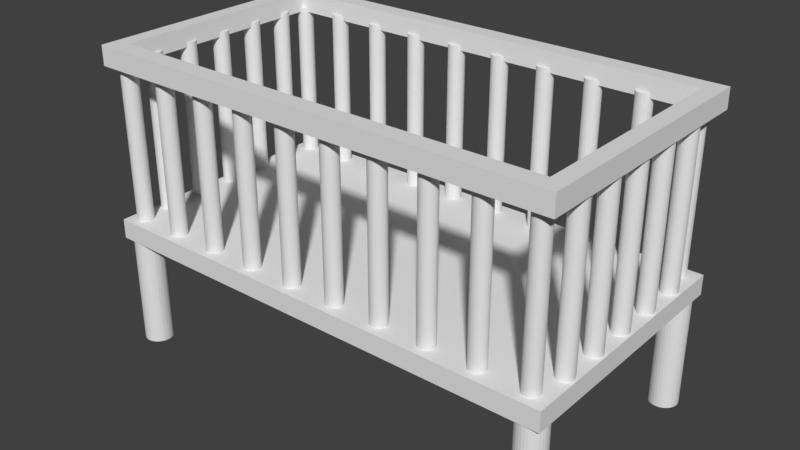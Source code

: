 # Source: Cot.blend  (saved by Blender 2.78.0; exported with 4.5.12 LTS)
import bpy
from mathutils import Matrix  # noqa: F401  (used for matrix-valued properties, if any)

bpy.ops.wm.read_factory_settings(use_empty=True)
scene = bpy.context.scene
scene.name = 'Scene'

# ---- collections
col_collection_1 = bpy.data.collections.new('Collection 1'); scene.collection.children.link(col_collection_1)

# ---- world
world_world = bpy.data.worlds.new('World'); scene.world = world_world
world_world.color = (0.05088, 0.05088, 0.05088)
world_world.use_sun_shadow = False
world_world.sun_shadow_jitter_overblur = 0.0
world_world.cycles.sampling_method = 'MANUAL'

# ---- meshes
me_cylinder_002 = bpy.data.meshes.new('Cylinder.002')
me_cylinder_002.from_pydata([(0.0, 1.0, -1.0), (0.0, 1.0, 1.0), (0.1951, 0.9808, -1.0), (0.1951, 0.9808, 1.0), (0.3827, 0.9239, -1.0), (0.3827, 0.9239, 1.0), (0.5556, 0.8315, -1.0), (0.5556, 0.8315, 1.0), (0.7071, 0.7071, -1.0), (0.7071, 0.7071, 1.0), (0.8315, 0.5556, -1.0), (0.8315, 0.5556, 1.0), (0.9239, 0.3827, -1.0), (0.9239, 0.3827, 1.0), (0.9808, 0.1951, -1.0), (0.9808, 0.1951, 1.0), (1.0, 7.55e-08, -1.0), (1.0, 7.55e-08, 1.0), (0.9808, -0.1951, -1.0), (0.9808, -0.1951, 1.0), (0.9239, -0.3827, -1.0), (0.9239, -0.3827, 1.0), (0.8315, -0.5556, -1.0), (0.8315, -0.5556, 1.0), (0.7071, -0.7071, -1.0), (0.7071, -0.7071, 1.0), (0.5556, -0.8315, -1.0), (0.5556, -0.8315, 1.0), (0.3827, -0.9239, -1.0), (0.3827, -0.9239, 1.0), (0.1951, -0.9808, -1.0), (0.1951, -0.9808, 1.0), (-3.258e-07, -1.0, -1.0), (-3.258e-07, -1.0, 1.0), (-0.1951, -0.9808, -1.0), (-0.1951, -0.9808, 1.0), (-0.3827, -0.9239, -1.0), (-0.3827, -0.9239, 1.0), (-0.5556, -0.8315, -1.0), (-0.5556, -0.8315, 1.0), (-0.7071, -0.7071, -1.0), (-0.7071, -0.7071, 1.0), (-0.8315, -0.5556, -1.0), (-0.8315, -0.5556, 1.0), (-0.9239, -0.3827, -1.0), (-0.9239, -0.3827, 1.0), (-0.9808, -0.1951, -1.0), (-0.9808, -0.1951, 1.0), (-1.0, 9.656e-07, -1.0), (-1.0, 9.656e-07, 1.0), (-0.9808, 0.1951, -1.0), (-0.9808, 0.1951, 1.0), (-0.9239, 0.3827, -1.0), (-0.9239, 0.3827, 1.0), (-0.8315, 0.5556, -1.0), (-0.8315, 0.5556, 1.0), (-0.7071, 0.7071, -1.0), (-0.7071, 0.7071, 1.0), (-0.5556, 0.8315, -1.0), (-0.5556, 0.8315, 1.0), (-0.3827, 0.9239, -1.0), (-0.3827, 0.9239, 1.0), (-0.1951, 0.9808, -1.0), (-0.1951, 0.9808, 1.0), (-55.6, 1.0, -1.0), (-55.6, 1.0, 1.0), (-55.4, 0.9808, -1.0), (-55.4, 0.9808, 1.0), (-55.22, 0.9239, -1.0), (-55.22, 0.9239, 1.0), (-55.04, 0.8315, -1.0), (-55.04, 0.8315, 1.0), (-54.89, 0.7071, -1.0), (-54.89, 0.7071, 1.0), (-54.77, 0.5556, -1.0), (-54.77, 0.5556, 1.0), (-54.68, 0.3827, -1.0), (-54.68, 0.3827, 1.0), (-54.62, 0.1951, -1.0), (-54.62, 0.1951, 1.0), (-54.6, 7.55e-08, -1.0), (-54.6, 7.55e-08, 1.0), (-54.62, -0.1951, -1.0), (-54.62, -0.1951, 1.0), (-54.68, -0.3827, -1.0), (-54.68, -0.3827, 1.0), (-54.77, -0.5556, -1.0), (-54.77, -0.5556, 1.0), (-54.89, -0.7071, -1.0), (-54.89, -0.7071, 1.0), (-55.04, -0.8315, -1.0), (-55.04, -0.8315, 1.0), (-55.22, -0.9239, -1.0), (-55.22, -0.9239, 1.0), (-55.4, -0.9808, -1.0), (-55.4, -0.9808, 1.0), (-55.6, -1.0, -1.0), (-55.6, -1.0, 1.0), (-55.8, -0.9808, -1.0), (-55.8, -0.9808, 1.0), (-55.98, -0.9239, -1.0), (-55.98, -0.9239, 1.0), (-56.16, -0.8315, -1.0), (-56.16, -0.8315, 1.0), (-56.31, -0.7071, -1.0), (-56.31, -0.7071, 1.0), (-56.43, -0.5556, -1.0), (-56.43, -0.5556, 1.0), (-56.52, -0.3827, -1.0), (-56.52, -0.3827, 1.0), (-56.58, -0.1951, -1.0), (-56.58, -0.1951, 1.0), (-56.6, 9.656e-07, -1.0), (-56.6, 9.656e-07, 1.0), (-56.58, 0.1951, -1.0), (-56.58, 0.1951, 1.0), (-56.52, 0.3827, -1.0), (-56.52, 0.3827, 1.0), (-56.43, 0.5556, -1.0), (-56.43, 0.5556, 1.0), (-56.31, 0.7071, -1.0), (-56.31, 0.7071, 1.0), (-56.16, 0.8315, -1.0), (-56.16, 0.8315, 1.0), (-55.98, 0.9239, -1.0), (-55.98, 0.9239, 1.0), (-55.8, 0.9808, -1.0), (-55.8, 0.9808, 1.0), (0.0, 6.0, -1.0), (0.0, 6.0, 1.0), (0.1951, 5.981, -1.0), (0.1951, 5.981, 1.0), (0.3827, 5.924, -1.0), (0.3827, 5.924, 1.0), (0.5556, 5.831, -1.0), (0.5556, 5.831, 1.0), (0.7071, 5.707, -1.0), (0.7071, 5.707, 1.0), (0.8315, 5.556, -1.0), (0.8315, 5.556, 1.0), (0.9239, 5.383, -1.0), (0.9239, 5.383, 1.0), (0.9808, 5.195, -1.0), (0.9808, 5.195, 1.0), (1.0, 5.0, -1.0), (1.0, 5.0, 1.0), (0.9808, 4.805, -1.0), (0.9808, 4.805, 1.0), (0.9239, 4.617, -1.0), (0.9239, 4.617, 1.0), (0.8315, 4.444, -1.0), (0.8315, 4.444, 1.0), (0.7071, 4.293, -1.0), (0.7071, 4.293, 1.0), (0.5556, 4.169, -1.0), (0.5556, 4.169, 1.0), (0.3827, 4.076, -1.0), (0.3827, 4.076, 1.0), (0.1951, 4.019, -1.0), (0.1951, 4.019, 1.0), (-3.258e-07, 4.0, -1.0), (-3.258e-07, 4.0, 1.0), (-0.1951, 4.019, -1.0), (-0.1951, 4.019, 1.0), (-0.3827, 4.076, -1.0), (-0.3827, 4.076, 1.0), (-0.5556, 4.169, -1.0), (-0.5556, 4.169, 1.0), (-0.7071, 4.293, -1.0), (-0.7071, 4.293, 1.0), (-0.8315, 4.444, -1.0), (-0.8315, 4.444, 1.0), (-0.9239, 4.617, -1.0), (-0.9239, 4.617, 1.0), (-0.9808, 4.805, -1.0), (-0.9808, 4.805, 1.0), (-1.0, 5.0, -1.0), (-1.0, 5.0, 1.0), (-0.9808, 5.195, -1.0), (-0.9808, 5.195, 1.0), (-0.9239, 5.383, -1.0), (-0.9239, 5.383, 1.0), (-0.8315, 5.556, -1.0), (-0.8315, 5.556, 1.0), (-0.7071, 5.707, -1.0), (-0.7071, 5.707, 1.0), (-0.5556, 5.831, -1.0), (-0.5556, 5.831, 1.0), (-0.3827, 5.924, -1.0), (-0.3827, 5.924, 1.0), (-0.1951, 5.981, -1.0), (-0.1951, 5.981, 1.0), (-55.6, 6.0, -1.0), (-55.6, 6.0, 1.0), (-55.4, 5.981, -1.0), (-55.4, 5.981, 1.0), (-55.22, 5.924, -1.0), (-55.22, 5.924, 1.0), (-55.04, 5.831, -1.0), (-55.04, 5.831, 1.0), (-54.89, 5.707, -1.0), (-54.89, 5.707, 1.0), (-54.77, 5.556, -1.0), (-54.77, 5.556, 1.0), (-54.68, 5.383, -1.0), (-54.68, 5.383, 1.0), (-54.62, 5.195, -1.0), (-54.62, 5.195, 1.0), (-54.6, 5.0, -1.0), (-54.6, 5.0, 1.0), (-54.62, 4.805, -1.0), (-54.62, 4.805, 1.0), (-54.68, 4.617, -1.0), (-54.68, 4.617, 1.0), (-54.77, 4.444, -1.0), (-54.77, 4.444, 1.0), (-54.89, 4.293, -1.0), (-54.89, 4.293, 1.0), (-55.04, 4.169, -1.0), (-55.04, 4.169, 1.0), (-55.22, 4.076, -1.0), (-55.22, 4.076, 1.0), (-55.4, 4.019, -1.0), (-55.4, 4.019, 1.0), (-55.6, 4.0, -1.0), (-55.6, 4.0, 1.0), (-55.8, 4.019, -1.0), (-55.8, 4.019, 1.0), (-55.98, 4.076, -1.0), (-55.98, 4.076, 1.0), (-56.16, 4.169, -1.0), (-56.16, 4.169, 1.0), (-56.31, 4.293, -1.0), (-56.31, 4.293, 1.0), (-56.43, 4.444, -1.0), (-56.43, 4.444, 1.0), (-56.52, 4.617, -1.0), (-56.52, 4.617, 1.0), (-56.58, 4.805, -1.0), (-56.58, 4.805, 1.0), (-56.6, 5.0, -1.0), (-56.6, 5.0, 1.0), (-56.58, 5.195, -1.0), (-56.58, 5.195, 1.0), (-56.52, 5.383, -1.0), (-56.52, 5.383, 1.0), (-56.43, 5.556, -1.0), (-56.43, 5.556, 1.0), (-56.31, 5.707, -1.0), (-56.31, 5.707, 1.0), (-56.16, 5.831, -1.0), (-56.16, 5.831, 1.0), (-55.98, 5.924, -1.0), (-55.98, 5.924, 1.0), (-55.8, 5.981, -1.0), (-55.8, 5.981, 1.0), (0.0, 11.0, -1.0), (0.0, 11.0, 1.0), (0.1951, 10.98, -1.0), (0.1951, 10.98, 1.0), (0.3827, 10.92, -1.0), (0.3827, 10.92, 1.0), (0.5556, 10.83, -1.0), (0.5556, 10.83, 1.0), (0.7071, 10.71, -1.0), (0.7071, 10.71, 1.0), (0.8315, 10.56, -1.0), (0.8315, 10.56, 1.0), (0.9239, 10.38, -1.0), (0.9239, 10.38, 1.0), (0.9808, 10.2, -1.0), (0.9808, 10.2, 1.0), (1.0, 10.0, -1.0), (1.0, 10.0, 1.0), (0.9808, 9.805, -1.0), (0.9808, 9.805, 1.0), (0.9239, 9.617, -1.0), (0.9239, 9.617, 1.0), (0.8315, 9.444, -1.0), (0.8315, 9.444, 1.0), (0.7071, 9.293, -1.0), (0.7071, 9.293, 1.0), (0.5556, 9.169, -1.0), (0.5556, 9.169, 1.0), (0.3827, 9.076, -1.0), (0.3827, 9.076, 1.0), (0.1951, 9.019, -1.0), (0.1951, 9.019, 1.0), (-3.258e-07, 9.0, -1.0), (-3.258e-07, 9.0, 1.0), (-0.1951, 9.019, -1.0), (-0.1951, 9.019, 1.0), (-0.3827, 9.076, -1.0), (-0.3827, 9.076, 1.0), (-0.5556, 9.169, -1.0), (-0.5556, 9.169, 1.0), (-0.7071, 9.293, -1.0), (-0.7071, 9.293, 1.0), (-0.8315, 9.444, -1.0), (-0.8315, 9.444, 1.0), (-0.9239, 9.617, -1.0), (-0.9239, 9.617, 1.0), (-0.9808, 9.805, -1.0), (-0.9808, 9.805, 1.0), (-1.0, 10.0, -1.0), (-1.0, 10.0, 1.0), (-0.9808, 10.2, -1.0), (-0.9808, 10.2, 1.0), (-0.9239, 10.38, -1.0), (-0.9239, 10.38, 1.0), (-0.8315, 10.56, -1.0), (-0.8315, 10.56, 1.0), (-0.7071, 10.71, -1.0), (-0.7071, 10.71, 1.0), (-0.5556, 10.83, -1.0), (-0.5556, 10.83, 1.0), (-0.3827, 10.92, -1.0), (-0.3827, 10.92, 1.0), (-0.1951, 10.98, -1.0), (-0.1951, 10.98, 1.0), (-55.6, 11.0, -1.0), (-55.6, 11.0, 1.0), (-55.4, 10.98, -1.0), (-55.4, 10.98, 1.0), (-55.22, 10.92, -1.0), (-55.22, 10.92, 1.0), (-55.04, 10.83, -1.0), (-55.04, 10.83, 1.0), (-54.89, 10.71, -1.0), (-54.89, 10.71, 1.0), (-54.77, 10.56, -1.0), (-54.77, 10.56, 1.0), (-54.68, 10.38, -1.0), (-54.68, 10.38, 1.0), (-54.62, 10.2, -1.0), (-54.62, 10.2, 1.0), (-54.6, 10.0, -1.0), (-54.6, 10.0, 1.0), (-54.62, 9.805, -1.0), (-54.62, 9.805, 1.0), (-54.68, 9.617, -1.0), (-54.68, 9.617, 1.0), (-54.77, 9.444, -1.0), (-54.77, 9.444, 1.0), (-54.89, 9.293, -1.0), (-54.89, 9.293, 1.0), (-55.04, 9.169, -1.0), (-55.04, 9.169, 1.0), (-55.22, 9.076, -1.0), (-55.22, 9.076, 1.0), (-55.4, 9.019, -1.0), (-55.4, 9.019, 1.0), (-55.6, 9.0, -1.0), (-55.6, 9.0, 1.0), (-55.8, 9.019, -1.0), (-55.8, 9.019, 1.0), (-55.98, 9.076, -1.0), (-55.98, 9.076, 1.0), (-56.16, 9.169, -1.0), (-56.16, 9.169, 1.0), (-56.31, 9.293, -1.0), (-56.31, 9.293, 1.0), (-56.43, 9.444, -1.0), (-56.43, 9.444, 1.0), (-56.52, 9.617, -1.0), (-56.52, 9.617, 1.0), (-56.58, 9.805, -1.0), (-56.58, 9.805, 1.0), (-56.6, 10.0, -1.0), (-56.6, 10.0, 1.0), (-56.58, 10.2, -1.0), (-56.58, 10.2, 1.0), (-56.52, 10.38, -1.0), (-56.52, 10.38, 1.0), (-56.43, 10.56, -1.0), (-56.43, 10.56, 1.0), (-56.31, 10.71, -1.0), (-56.31, 10.71, 1.0), (-56.16, 10.83, -1.0), (-56.16, 10.83, 1.0), (-55.98, 10.92, -1.0), (-55.98, 10.92, 1.0), (-55.8, 10.98, -1.0), (-55.8, 10.98, 1.0), (0.0, 16.0, -1.0), (0.0, 16.0, 1.0), (0.1951, 15.98, -1.0), (0.1951, 15.98, 1.0), (0.3827, 15.92, -1.0), (0.3827, 15.92, 1.0), (0.5556, 15.83, -1.0), (0.5556, 15.83, 1.0), (0.7071, 15.71, -1.0), (0.7071, 15.71, 1.0), (0.8315, 15.56, -1.0), (0.8315, 15.56, 1.0), (0.9239, 15.38, -1.0), (0.9239, 15.38, 1.0), (0.9808, 15.2, -1.0), (0.9808, 15.2, 1.0), (1.0, 15.0, -1.0), (1.0, 15.0, 1.0), (0.9808, 14.8, -1.0), (0.9808, 14.8, 1.0), (0.9239, 14.62, -1.0), (0.9239, 14.62, 1.0), (0.8315, 14.44, -1.0), (0.8315, 14.44, 1.0), (0.7071, 14.29, -1.0), (0.7071, 14.29, 1.0), (0.5556, 14.17, -1.0), (0.5556, 14.17, 1.0), (0.3827, 14.08, -1.0), (0.3827, 14.08, 1.0), (0.1951, 14.02, -1.0), (0.1951, 14.02, 1.0), (-3.258e-07, 14.0, -1.0), (-3.258e-07, 14.0, 1.0), (-0.1951, 14.02, -1.0), (-0.1951, 14.02, 1.0), (-0.3827, 14.08, -1.0), (-0.3827, 14.08, 1.0), (-0.5556, 14.17, -1.0), (-0.5556, 14.17, 1.0), (-0.7071, 14.29, -1.0), (-0.7071, 14.29, 1.0), (-0.8315, 14.44, -1.0), (-0.8315, 14.44, 1.0), (-0.9239, 14.62, -1.0), (-0.9239, 14.62, 1.0), (-0.9808, 14.8, -1.0), (-0.9808, 14.8, 1.0), (-1.0, 15.0, -1.0), (-1.0, 15.0, 1.0), (-0.9808, 15.2, -1.0), (-0.9808, 15.2, 1.0), (-0.9239, 15.38, -1.0), (-0.9239, 15.38, 1.0), (-0.8315, 15.56, -1.0), (-0.8315, 15.56, 1.0), (-0.7071, 15.71, -1.0), (-0.7071, 15.71, 1.0), (-0.5556, 15.83, -1.0), (-0.5556, 15.83, 1.0), (-0.3827, 15.92, -1.0), (-0.3827, 15.92, 1.0), (-0.1951, 15.98, -1.0), (-0.1951, 15.98, 1.0), (-55.6, 16.0, -1.0), (-55.6, 16.0, 1.0), (-55.4, 15.98, -1.0), (-55.4, 15.98, 1.0), (-55.22, 15.92, -1.0), (-55.22, 15.92, 1.0), (-55.04, 15.83, -1.0), (-55.04, 15.83, 1.0), (-54.89, 15.71, -1.0), (-54.89, 15.71, 1.0), (-54.77, 15.56, -1.0), (-54.77, 15.56, 1.0), (-54.68, 15.38, -1.0), (-54.68, 15.38, 1.0), (-54.62, 15.2, -1.0), (-54.62, 15.2, 1.0), (-54.6, 15.0, -1.0), (-54.6, 15.0, 1.0), (-54.62, 14.8, -1.0), (-54.62, 14.8, 1.0), (-54.68, 14.62, -1.0), (-54.68, 14.62, 1.0), (-54.77, 14.44, -1.0), (-54.77, 14.44, 1.0), (-54.89, 14.29, -1.0), (-54.89, 14.29, 1.0), (-55.04, 14.17, -1.0), (-55.04, 14.17, 1.0), (-55.22, 14.08, -1.0), (-55.22, 14.08, 1.0), (-55.4, 14.02, -1.0), (-55.4, 14.02, 1.0), (-55.6, 14.0, -1.0), (-55.6, 14.0, 1.0), (-55.8, 14.02, -1.0), (-55.8, 14.02, 1.0), (-55.98, 14.08, -1.0), (-55.98, 14.08, 1.0), (-56.16, 14.17, -1.0), (-56.16, 14.17, 1.0), (-56.31, 14.29, -1.0), (-56.31, 14.29, 1.0), (-56.43, 14.44, -1.0), (-56.43, 14.44, 1.0), (-56.52, 14.62, -1.0), (-56.52, 14.62, 1.0), (-56.58, 14.8, -1.0), (-56.58, 14.8, 1.0), (-56.6, 15.0, -1.0), (-56.6, 15.0, 1.0), (-56.58, 15.2, -1.0), (-56.58, 15.2, 1.0), (-56.52, 15.38, -1.0), (-56.52, 15.38, 1.0), (-56.43, 15.56, -1.0), (-56.43, 15.56, 1.0), (-56.31, 15.71, -1.0), (-56.31, 15.71, 1.0), (-56.16, 15.83, -1.0), (-56.16, 15.83, 1.0), (-55.98, 15.92, -1.0), (-55.98, 15.92, 1.0), (-55.8, 15.98, -1.0), (-55.8, 15.98, 1.0), (0.0, 21.0, -1.0), (0.0, 21.0, 1.0), (0.1951, 20.98, -1.0), (0.1951, 20.98, 1.0), (0.3827, 20.92, -1.0), (0.3827, 20.92, 1.0), (0.5556, 20.83, -1.0), (0.5556, 20.83, 1.0), (0.7071, 20.71, -1.0), (0.7071, 20.71, 1.0), (0.8315, 20.56, -1.0), (0.8315, 20.56, 1.0), (0.9239, 20.38, -1.0), (0.9239, 20.38, 1.0), (0.9808, 20.2, -1.0), (0.9808, 20.2, 1.0), (1.0, 20.0, -1.0), (1.0, 20.0, 1.0), (0.9808, 19.8, -1.0), (0.9808, 19.8, 1.0), (0.9239, 19.62, -1.0), (0.9239, 19.62, 1.0), (0.8315, 19.44, -1.0), (0.8315, 19.44, 1.0), (0.7071, 19.29, -1.0), (0.7071, 19.29, 1.0), (0.5556, 19.17, -1.0), (0.5556, 19.17, 1.0), (0.3827, 19.08, -1.0), (0.3827, 19.08, 1.0), (0.1951, 19.02, -1.0), (0.1951, 19.02, 1.0), (-3.258e-07, 19.0, -1.0), (-3.258e-07, 19.0, 1.0), (-0.1951, 19.02, -1.0), (-0.1951, 19.02, 1.0), (-0.3827, 19.08, -1.0), (-0.3827, 19.08, 1.0), (-0.5556, 19.17, -1.0), (-0.5556, 19.17, 1.0), (-0.7071, 19.29, -1.0), (-0.7071, 19.29, 1.0), (-0.8315, 19.44, -1.0), (-0.8315, 19.44, 1.0), (-0.9239, 19.62, -1.0), (-0.9239, 19.62, 1.0), (-0.9808, 19.8, -1.0), (-0.9808, 19.8, 1.0), (-1.0, 20.0, -1.0), (-1.0, 20.0, 1.0), (-0.9808, 20.2, -1.0), (-0.9808, 20.2, 1.0), (-0.9239, 20.38, -1.0), (-0.9239, 20.38, 1.0), (-0.8315, 20.56, -1.0), (-0.8315, 20.56, 1.0), (-0.7071, 20.71, -1.0), (-0.7071, 20.71, 1.0), (-0.5556, 20.83, -1.0), (-0.5556, 20.83, 1.0), (-0.3827, 20.92, -1.0), (-0.3827, 20.92, 1.0), (-0.1951, 20.98, -1.0), (-0.1951, 20.98, 1.0), (-55.6, 21.0, -1.0), (-55.6, 21.0, 1.0), (-55.4, 20.98, -1.0), (-55.4, 20.98, 1.0), (-55.22, 20.92, -1.0), (-55.22, 20.92, 1.0), (-55.04, 20.83, -1.0), (-55.04, 20.83, 1.0), (-54.89, 20.71, -1.0), (-54.89, 20.71, 1.0), (-54.77, 20.56, -1.0), (-54.77, 20.56, 1.0), (-54.68, 20.38, -1.0), (-54.68, 20.38, 1.0), (-54.62, 20.2, -1.0), (-54.62, 20.2, 1.0), (-54.6, 20.0, -1.0), (-54.6, 20.0, 1.0), (-54.62, 19.8, -1.0), (-54.62, 19.8, 1.0), (-54.68, 19.62, -1.0), (-54.68, 19.62, 1.0), (-54.77, 19.44, -1.0), (-54.77, 19.44, 1.0), (-54.89, 19.29, -1.0), (-54.89, 19.29, 1.0), (-55.04, 19.17, -1.0), (-55.04, 19.17, 1.0), (-55.22, 19.08, -1.0), (-55.22, 19.08, 1.0), (-55.4, 19.02, -1.0), (-55.4, 19.02, 1.0), (-55.6, 19.0, -1.0), (-55.6, 19.0, 1.0), (-55.8, 19.02, -1.0), (-55.8, 19.02, 1.0), (-55.98, 19.08, -1.0), (-55.98, 19.08, 1.0), (-56.16, 19.17, -1.0), (-56.16, 19.17, 1.0), (-56.31, 19.29, -1.0), (-56.31, 19.29, 1.0), (-56.43, 19.44, -1.0), (-56.43, 19.44, 1.0), (-56.52, 19.62, -1.0), (-56.52, 19.62, 1.0), (-56.58, 19.8, -1.0), (-56.58, 19.8, 1.0), (-56.6, 20.0, -1.0), (-56.6, 20.0, 1.0), (-56.58, 20.2, -1.0), (-56.58, 20.2, 1.0), (-56.52, 20.38, -1.0), (-56.52, 20.38, 1.0), (-56.43, 20.56, -1.0), (-56.43, 20.56, 1.0), (-56.31, 20.71, -1.0), (-56.31, 20.71, 1.0), (-56.16, 20.83, -1.0), (-56.16, 20.83, 1.0), (-55.98, 20.92, -1.0), (-55.98, 20.92, 1.0), (-55.8, 20.98, -1.0), (-55.8, 20.98, 1.0)], [], [(0, 1, 3, 2), (2, 3, 5, 4), (4, 5, 7, 6), (6, 7, 9, 8), (8, 9, 11, 10), (10, 11, 13, 12), (12, 13, 15, 14), (14, 15, 17, 16), (16, 17, 19, 18), (18, 19, 21, 20), (20, 21, 23, 22), (22, 23, 25, 24), (24, 25, 27, 26), (26, 27, 29, 28), (28, 29, 31, 30), (30, 31, 33, 32), (32, 33, 35, 34), (34, 35, 37, 36), (36, 37, 39, 38), (38, 39, 41, 40), (40, 41, 43, 42), (42, 43, 45, 44), (44, 45, 47, 46), (46, 47, 49, 48), (48, 49, 51, 50), (50, 51, 53, 52), (52, 53, 55, 54), (54, 55, 57, 56), (56, 57, 59, 58), (58, 59, 61, 60), (3, 1, 63, 61, 59, 57, 55, 53, 51, 49, 47, 45, 43, 41, 39, 37, 35, 33, 31, 29, 27, 25, 23, 21, 19, 17, 15, 13, 11, 9, 7, 5), (60, 61, 63, 62), (62, 63, 1, 0), (0, 2, 4, 6, 8, 10, 12, 14, 16, 18, 20, 22, 24, 26, 28, 30, 32, 34, 36, 38, 40, 42, 44, 46, 48, 50, 52, 54, 56, 58, 60, 62), (64, 65, 67, 66), (66, 67, 69, 68), (68, 69, 71, 70), (70, 71, 73, 72), (72, 73, 75, 74), (74, 75, 77, 76), (76, 77, 79, 78), (78, 79, 81, 80), (80, 81, 83, 82), (82, 83, 85, 84), (84, 85, 87, 86), (86, 87, 89, 88), (88, 89, 91, 90), (90, 91, 93, 92), (92, 93, 95, 94), (94, 95, 97, 96), (96, 97, 99, 98), (98, 99, 101, 100), (100, 101, 103, 102), (102, 103, 105, 104), (104, 105, 107, 106), (106, 107, 109, 108), (108, 109, 111, 110), (110, 111, 113, 112), (112, 113, 115, 114), (114, 115, 117, 116), (116, 117, 119, 118), (118, 119, 121, 120), (120, 121, 123, 122), (122, 123, 125, 124), (67, 65, 127, 125, 123, 121, 119, 117, 115, 113, 111, 109, 107, 105, 103, 101, 99, 97, 95, 93, 91, 89, 87, 85, 83, 81, 79, 77, 75, 73, 71, 69), (124, 125, 127, 126), (126, 127, 65, 64), (64, 66, 68, 70, 72, 74, 76, 78, 80, 82, 84, 86, 88, 90, 92, 94, 96, 98, 100, 102, 104, 106, 108, 110, 112, 114, 116, 118, 120, 122, 124, 126), (128, 129, 131, 130), (130, 131, 133, 132), (132, 133, 135, 134), (134, 135, 137, 136), (136, 137, 139, 138), (138, 139, 141, 140), (140, 141, 143, 142), (142, 143, 145, 144), (144, 145, 147, 146), (146, 147, 149, 148), (148, 149, 151, 150), (150, 151, 153, 152), (152, 153, 155, 154), (154, 155, 157, 156), (156, 157, 159, 158), (158, 159, 161, 160), (160, 161, 163, 162), (162, 163, 165, 164), (164, 165, 167, 166), (166, 167, 169, 168), (168, 169, 171, 170), (170, 171, 173, 172), (172, 173, 175, 174), (174, 175, 177, 176), (176, 177, 179, 178), (178, 179, 181, 180), (180, 181, 183, 182), (182, 183, 185, 184), (184, 185, 187, 186), (186, 187, 189, 188), (131, 129, 191, 189, 187, 185, 183, 181, 179, 177, 175, 173, 171, 169, 167, 165, 163, 161, 159, 157, 155, 153, 151, 149, 147, 145, 143, 141, 139, 137, 135, 133), (188, 189, 191, 190), (190, 191, 129, 128), (128, 130, 132, 134, 136, 138, 140, 142, 144, 146, 148, 150, 152, 154, 156, 158, 160, 162, 164, 166, 168, 170, 172, 174, 176, 178, 180, 182, 184, 186, 188, 190), (192, 193, 195, 194), (194, 195, 197, 196), (196, 197, 199, 198), (198, 199, 201, 200), (200, 201, 203, 202), (202, 203, 205, 204), (204, 205, 207, 206), (206, 207, 209, 208), (208, 209, 211, 210), (210, 211, 213, 212), (212, 213, 215, 214), (214, 215, 217, 216), (216, 217, 219, 218), (218, 219, 221, 220), (220, 221, 223, 222), (222, 223, 225, 224), (224, 225, 227, 226), (226, 227, 229, 228), (228, 229, 231, 230), (230, 231, 233, 232), (232, 233, 235, 234), (234, 235, 237, 236), (236, 237, 239, 238), (238, 239, 241, 240), (240, 241, 243, 242), (242, 243, 245, 244), (244, 245, 247, 246), (246, 247, 249, 248), (248, 249, 251, 250), (250, 251, 253, 252), (195, 193, 255, 253, 251, 249, 247, 245, 243, 241, 239, 237, 235, 233, 231, 229, 227, 225, 223, 221, 219, 217, 215, 213, 211, 209, 207, 205, 203, 201, 199, 197), (252, 253, 255, 254), (254, 255, 193, 192), (192, 194, 196, 198, 200, 202, 204, 206, 208, 210, 212, 214, 216, 218, 220, 222, 224, 226, 228, 230, 232, 234, 236, 238, 240, 242, 244, 246, 248, 250, 252, 254), (256, 257, 259, 258), (258, 259, 261, 260), (260, 261, 263, 262), (262, 263, 265, 264), (264, 265, 267, 266), (266, 267, 269, 268), (268, 269, 271, 270), (270, 271, 273, 272), (272, 273, 275, 274), (274, 275, 277, 276), (276, 277, 279, 278), (278, 279, 281, 280), (280, 281, 283, 282), (282, 283, 285, 284), (284, 285, 287, 286), (286, 287, 289, 288), (288, 289, 291, 290), (290, 291, 293, 292), (292, 293, 295, 294), (294, 295, 297, 296), (296, 297, 299, 298), (298, 299, 301, 300), (300, 301, 303, 302), (302, 303, 305, 304), (304, 305, 307, 306), (306, 307, 309, 308), (308, 309, 311, 310), (310, 311, 313, 312), (312, 313, 315, 314), (314, 315, 317, 316), (259, 257, 319, 317, 315, 313, 311, 309, 307, 305, 303, 301, 299, 297, 295, 293, 291, 289, 287, 285, 283, 281, 279, 277, 275, 273, 271, 269, 267, 265, 263, 261), (316, 317, 319, 318), (318, 319, 257, 256), (256, 258, 260, 262, 264, 266, 268, 270, 272, 274, 276, 278, 280, 282, 284, 286, 288, 290, 292, 294, 296, 298, 300, 302, 304, 306, 308, 310, 312, 314, 316, 318), (320, 321, 323, 322), (322, 323, 325, 324), (324, 325, 327, 326), (326, 327, 329, 328), (328, 329, 331, 330), (330, 331, 333, 332), (332, 333, 335, 334), (334, 335, 337, 336), (336, 337, 339, 338), (338, 339, 341, 340), (340, 341, 343, 342), (342, 343, 345, 344), (344, 345, 347, 346), (346, 347, 349, 348), (348, 349, 351, 350), (350, 351, 353, 352), (352, 353, 355, 354), (354, 355, 357, 356), (356, 357, 359, 358), (358, 359, 361, 360), (360, 361, 363, 362), (362, 363, 365, 364), (364, 365, 367, 366), (366, 367, 369, 368), (368, 369, 371, 370), (370, 371, 373, 372), (372, 373, 375, 374), (374, 375, 377, 376), (376, 377, 379, 378), (378, 379, 381, 380), (323, 321, 383, 381, 379, 377, 375, 373, 371, 369, 367, 365, 363, 361, 359, 357, 355, 353, 351, 349, 347, 345, 343, 341, 339, 337, 335, 333, 331, 329, 327, 325), (380, 381, 383, 382), (382, 383, 321, 320), (320, 322, 324, 326, 328, 330, 332, 334, 336, 338, 340, 342, 344, 346, 348, 350, 352, 354, 356, 358, 360, 362, 364, 366, 368, 370, 372, 374, 376, 378, 380, 382), (384, 385, 387, 386), (386, 387, 389, 388), (388, 389, 391, 390), (390, 391, 393, 392), (392, 393, 395, 394), (394, 395, 397, 396), (396, 397, 399, 398), (398, 399, 401, 400), (400, 401, 403, 402), (402, 403, 405, 404), (404, 405, 407, 406), (406, 407, 409, 408), (408, 409, 411, 410), (410, 411, 413, 412), (412, 413, 415, 414), (414, 415, 417, 416), (416, 417, 419, 418), (418, 419, 421, 420), (420, 421, 423, 422), (422, 423, 425, 424), (424, 425, 427, 426), (426, 427, 429, 428), (428, 429, 431, 430), (430, 431, 433, 432), (432, 433, 435, 434), (434, 435, 437, 436), (436, 437, 439, 438), (438, 439, 441, 440), (440, 441, 443, 442), (442, 443, 445, 444), (387, 385, 447, 445, 443, 441, 439, 437, 435, 433, 431, 429, 427, 425, 423, 421, 419, 417, 415, 413, 411, 409, 407, 405, 403, 401, 399, 397, 395, 393, 391, 389), (444, 445, 447, 446), (446, 447, 385, 384), (384, 386, 388, 390, 392, 394, 396, 398, 400, 402, 404, 406, 408, 410, 412, 414, 416, 418, 420, 422, 424, 426, 428, 430, 432, 434, 436, 438, 440, 442, 444, 446), (448, 449, 451, 450), (450, 451, 453, 452), (452, 453, 455, 454), (454, 455, 457, 456), (456, 457, 459, 458), (458, 459, 461, 460), (460, 461, 463, 462), (462, 463, 465, 464), (464, 465, 467, 466), (466, 467, 469, 468), (468, 469, 471, 470), (470, 471, 473, 472), (472, 473, 475, 474), (474, 475, 477, 476), (476, 477, 479, 478), (478, 479, 481, 480), (480, 481, 483, 482), (482, 483, 485, 484), (484, 485, 487, 486), (486, 487, 489, 488), (488, 489, 491, 490), (490, 491, 493, 492), (492, 493, 495, 494), (494, 495, 497, 496), (496, 497, 499, 498), (498, 499, 501, 500), (500, 501, 503, 502), (502, 503, 505, 504), (504, 505, 507, 506), (506, 507, 509, 508), (451, 449, 511, 509, 507, 505, 503, 501, 499, 497, 495, 493, 491, 489, 487, 485, 483, 481, 479, 477, 475, 473, 471, 469, 467, 465, 463, 461, 459, 457, 455, 453), (508, 509, 511, 510), (510, 511, 449, 448), (448, 450, 452, 454, 456, 458, 460, 462, 464, 466, 468, 470, 472, 474, 476, 478, 480, 482, 484, 486, 488, 490, 492, 494, 496, 498, 500, 502, 504, 506, 508, 510), (512, 513, 515, 514), (514, 515, 517, 516), (516, 517, 519, 518), (518, 519, 521, 520), (520, 521, 523, 522), (522, 523, 525, 524), (524, 525, 527, 526), (526, 527, 529, 528), (528, 529, 531, 530), (530, 531, 533, 532), (532, 533, 535, 534), (534, 535, 537, 536), (536, 537, 539, 538), (538, 539, 541, 540), (540, 541, 543, 542), (542, 543, 545, 544), (544, 545, 547, 546), (546, 547, 549, 548), (548, 549, 551, 550), (550, 551, 553, 552), (552, 553, 555, 554), (554, 555, 557, 556), (556, 557, 559, 558), (558, 559, 561, 560), (560, 561, 563, 562), (562, 563, 565, 564), (564, 565, 567, 566), (566, 567, 569, 568), (568, 569, 571, 570), (570, 571, 573, 572), (515, 513, 575, 573, 571, 569, 567, 565, 563, 561, 559, 557, 555, 553, 551, 549, 547, 545, 543, 541, 539, 537, 535, 533, 531, 529, 527, 525, 523, 521, 519, 517), (572, 573, 575, 574), (574, 575, 513, 512), (512, 514, 516, 518, 520, 522, 524, 526, 528, 530, 532, 534, 536, 538, 540, 542, 544, 546, 548, 550, 552, 554, 556, 558, 560, 562, 564, 566, 568, 570, 572, 574), (576, 577, 579, 578), (578, 579, 581, 580), (580, 581, 583, 582), (582, 583, 585, 584), (584, 585, 587, 586), (586, 587, 589, 588), (588, 589, 591, 590), (590, 591, 593, 592), (592, 593, 595, 594), (594, 595, 597, 596), (596, 597, 599, 598), (598, 599, 601, 600), (600, 601, 603, 602), (602, 603, 605, 604), (604, 605, 607, 606), (606, 607, 609, 608), (608, 609, 611, 610), (610, 611, 613, 612), (612, 613, 615, 614), (614, 615, 617, 616), (616, 617, 619, 618), (618, 619, 621, 620), (620, 621, 623, 622), (622, 623, 625, 624), (624, 625, 627, 626), (626, 627, 629, 628), (628, 629, 631, 630), (630, 631, 633, 632), (632, 633, 635, 634), (634, 635, 637, 636), (579, 577, 639, 637, 635, 633, 631, 629, 627, 625, 623, 621, 619, 617, 615, 613, 611, 609, 607, 605, 603, 601, 599, 597, 595, 593, 591, 589, 587, 585, 583, 581), (636, 637, 639, 638), (638, 639, 577, 576), (576, 578, 580, 582, 584, 586, 588, 590, 592, 594, 596, 598, 600, 602, 604, 606, 608, 610, 612, 614, 616, 618, 620, 622, 624, 626, 628, 630, 632, 634, 636, 638)])
me_cylinder_002.use_remesh_preserve_volume = False
me_cylinder_002.use_remesh_preserve_attributes = False
me_cylinder_002.use_mirror_vertex_groups = False
me_cylinder_002.update()
me_cylinder_001 = bpy.data.meshes.new('Cylinder.001')
me_cylinder_001.from_pydata([(0.0, 1.0, -1.0), (0.0, 1.0, 1.0), (0.1951, 0.9808, -1.0), (0.1951, 0.9808, 1.0), (0.3827, 0.9239, -1.0), (0.3827, 0.9239, 1.0), (0.5556, 0.8315, -1.0), (0.5556, 0.8315, 1.0), (0.7071, 0.7071, -1.0), (0.7071, 0.7071, 1.0), (0.8315, 0.5556, -1.0), (0.8315, 0.5556, 1.0), (0.9239, 0.3827, -1.0), (0.9239, 0.3827, 1.0), (0.9808, 0.1951, -1.0), (0.9808, 0.1951, 1.0), (1.0, 7.55e-08, -1.0), (1.0, 7.55e-08, 1.0), (0.9808, -0.1951, -1.0), (0.9808, -0.1951, 1.0), (0.9239, -0.3827, -1.0), (0.9239, -0.3827, 1.0), (0.8315, -0.5556, -1.0), (0.8315, -0.5556, 1.0), (0.7071, -0.7071, -1.0), (0.7071, -0.7071, 1.0), (0.5556, -0.8315, -1.0), (0.5556, -0.8315, 1.0), (0.3827, -0.9239, -1.0), (0.3827, -0.9239, 1.0), (0.1951, -0.9808, -1.0), (0.1951, -0.9808, 1.0), (-3.258e-07, -1.0, -1.0), (-3.258e-07, -1.0, 1.0), (-0.1951, -0.9808, -1.0), (-0.1951, -0.9808, 1.0), (-0.3827, -0.9239, -1.0), (-0.3827, -0.9239, 1.0), (-0.5556, -0.8315, -1.0), (-0.5556, -0.8315, 1.0), (-0.7071, -0.7071, -1.0), (-0.7071, -0.7071, 1.0), (-0.8315, -0.5556, -1.0), (-0.8315, -0.5556, 1.0), (-0.9239, -0.3827, -1.0), (-0.9239, -0.3827, 1.0), (-0.9808, -0.1951, -1.0), (-0.9808, -0.1951, 1.0), (-1.0, 9.656e-07, -1.0), (-1.0, 9.656e-07, 1.0), (-0.9808, 0.1951, -1.0), (-0.9808, 0.1951, 1.0), (-0.9239, 0.3827, -1.0), (-0.9239, 0.3827, 1.0), (-0.8315, 0.5556, -1.0), (-0.8315, 0.5556, 1.0), (-0.7071, 0.7071, -1.0), (-0.7071, 0.7071, 1.0), (-0.5556, 0.8315, -1.0), (-0.5556, 0.8315, 1.0), (-0.3827, 0.9239, -1.0), (-0.3827, 0.9239, 1.0), (-0.1951, 0.9808, -1.0), (-0.1951, 0.9808, 1.0), (-6.0, 1.0, -1.0), (-6.0, 1.0, 1.0), (-5.805, 0.9808, -1.0), (-5.805, 0.9808, 1.0), (-5.617, 0.9239, -1.0), (-5.617, 0.9239, 1.0), (-5.444, 0.8315, -1.0), (-5.444, 0.8315, 1.0), (-5.293, 0.7071, -1.0), (-5.293, 0.7071, 1.0), (-5.169, 0.5556, -1.0), (-5.169, 0.5556, 1.0), (-5.076, 0.3827, -1.0), (-5.076, 0.3827, 1.0), (-5.019, 0.1951, -1.0), (-5.019, 0.1951, 1.0), (-5.0, 7.55e-08, -1.0), (-5.0, 7.55e-08, 1.0), (-5.019, -0.1951, -1.0), (-5.019, -0.1951, 1.0), (-5.076, -0.3827, -1.0), (-5.076, -0.3827, 1.0), (-5.169, -0.5556, -1.0), (-5.169, -0.5556, 1.0), (-5.293, -0.7071, -1.0), (-5.293, -0.7071, 1.0), (-5.444, -0.8315, -1.0), (-5.444, -0.8315, 1.0), (-5.617, -0.9239, -1.0), (-5.617, -0.9239, 1.0), (-5.805, -0.9808, -1.0), (-5.805, -0.9808, 1.0), (-6.0, -1.0, -1.0), (-6.0, -1.0, 1.0), (-6.195, -0.9808, -1.0), (-6.195, -0.9808, 1.0), (-6.383, -0.9239, -1.0), (-6.383, -0.9239, 1.0), (-6.556, -0.8315, -1.0), (-6.556, -0.8315, 1.0), (-6.707, -0.7071, -1.0), (-6.707, -0.7071, 1.0), (-6.831, -0.5556, -1.0), (-6.831, -0.5556, 1.0), (-6.924, -0.3827, -1.0), (-6.924, -0.3827, 1.0), (-6.981, -0.1951, -1.0), (-6.981, -0.1951, 1.0), (-7.0, 9.656e-07, -1.0), (-7.0, 9.656e-07, 1.0), (-6.981, 0.1951, -1.0), (-6.981, 0.1951, 1.0), (-6.924, 0.3827, -1.0), (-6.924, 0.3827, 1.0), (-6.831, 0.5556, -1.0), (-6.831, 0.5556, 1.0), (-6.707, 0.7071, -1.0), (-6.707, 0.7071, 1.0), (-6.556, 0.8315, -1.0), (-6.556, 0.8315, 1.0), (-6.383, 0.9239, -1.0), (-6.383, 0.9239, 1.0), (-6.195, 0.9808, -1.0), (-6.195, 0.9808, 1.0), (-12.0, 1.0, -1.0), (-12.0, 1.0, 1.0), (-11.8, 0.9808, -1.0), (-11.8, 0.9808, 1.0), (-11.62, 0.9239, -1.0), (-11.62, 0.9239, 1.0), (-11.44, 0.8315, -1.0), (-11.44, 0.8315, 1.0), (-11.29, 0.7071, -1.0), (-11.29, 0.7071, 1.0), (-11.17, 0.5556, -1.0), (-11.17, 0.5556, 1.0), (-11.08, 0.3827, -1.0), (-11.08, 0.3827, 1.0), (-11.02, 0.1951, -1.0), (-11.02, 0.1951, 1.0), (-11.0, 7.55e-08, -1.0), (-11.0, 7.55e-08, 1.0), (-11.02, -0.1951, -1.0), (-11.02, -0.1951, 1.0), (-11.08, -0.3827, -1.0), (-11.08, -0.3827, 1.0), (-11.17, -0.5556, -1.0), (-11.17, -0.5556, 1.0), (-11.29, -0.7071, -1.0), (-11.29, -0.7071, 1.0), (-11.44, -0.8315, -1.0), (-11.44, -0.8315, 1.0), (-11.62, -0.9239, -1.0), (-11.62, -0.9239, 1.0), (-11.8, -0.9808, -1.0), (-11.8, -0.9808, 1.0), (-12.0, -1.0, -1.0), (-12.0, -1.0, 1.0), (-12.2, -0.9808, -1.0), (-12.2, -0.9808, 1.0), (-12.38, -0.9239, -1.0), (-12.38, -0.9239, 1.0), (-12.56, -0.8315, -1.0), (-12.56, -0.8315, 1.0), (-12.71, -0.7071, -1.0), (-12.71, -0.7071, 1.0), (-12.83, -0.5556, -1.0), (-12.83, -0.5556, 1.0), (-12.92, -0.3827, -1.0), (-12.92, -0.3827, 1.0), (-12.98, -0.1951, -1.0), (-12.98, -0.1951, 1.0), (-13.0, 9.656e-07, -1.0), (-13.0, 9.656e-07, 1.0), (-12.98, 0.1951, -1.0), (-12.98, 0.1951, 1.0), (-12.92, 0.3827, -1.0), (-12.92, 0.3827, 1.0), (-12.83, 0.5556, -1.0), (-12.83, 0.5556, 1.0), (-12.71, 0.7071, -1.0), (-12.71, 0.7071, 1.0), (-12.56, 0.8315, -1.0), (-12.56, 0.8315, 1.0), (-12.38, 0.9239, -1.0), (-12.38, 0.9239, 1.0), (-12.2, 0.9808, -1.0), (-12.2, 0.9808, 1.0), (-18.0, 1.0, -1.0), (-18.0, 1.0, 1.0), (-17.8, 0.9808, -1.0), (-17.8, 0.9808, 1.0), (-17.62, 0.9239, -1.0), (-17.62, 0.9239, 1.0), (-17.44, 0.8315, -1.0), (-17.44, 0.8315, 1.0), (-17.29, 0.7071, -1.0), (-17.29, 0.7071, 1.0), (-17.17, 0.5556, -1.0), (-17.17, 0.5556, 1.0), (-17.08, 0.3827, -1.0), (-17.08, 0.3827, 1.0), (-17.02, 0.1951, -1.0), (-17.02, 0.1951, 1.0), (-17.0, 7.55e-08, -1.0), (-17.0, 7.55e-08, 1.0), (-17.02, -0.1951, -1.0), (-17.02, -0.1951, 1.0), (-17.08, -0.3827, -1.0), (-17.08, -0.3827, 1.0), (-17.17, -0.5556, -1.0), (-17.17, -0.5556, 1.0), (-17.29, -0.7071, -1.0), (-17.29, -0.7071, 1.0), (-17.44, -0.8315, -1.0), (-17.44, -0.8315, 1.0), (-17.62, -0.9239, -1.0), (-17.62, -0.9239, 1.0), (-17.8, -0.9808, -1.0), (-17.8, -0.9808, 1.0), (-18.0, -1.0, -1.0), (-18.0, -1.0, 1.0), (-18.2, -0.9808, -1.0), (-18.2, -0.9808, 1.0), (-18.38, -0.9239, -1.0), (-18.38, -0.9239, 1.0), (-18.56, -0.8315, -1.0), (-18.56, -0.8315, 1.0), (-18.71, -0.7071, -1.0), (-18.71, -0.7071, 1.0), (-18.83, -0.5556, -1.0), (-18.83, -0.5556, 1.0), (-18.92, -0.3827, -1.0), (-18.92, -0.3827, 1.0), (-18.98, -0.1951, -1.0), (-18.98, -0.1951, 1.0), (-19.0, 9.656e-07, -1.0), (-19.0, 9.656e-07, 1.0), (-18.98, 0.1951, -1.0), (-18.98, 0.1951, 1.0), (-18.92, 0.3827, -1.0), (-18.92, 0.3827, 1.0), (-18.83, 0.5556, -1.0), (-18.83, 0.5556, 1.0), (-18.71, 0.7071, -1.0), (-18.71, 0.7071, 1.0), (-18.56, 0.8315, -1.0), (-18.56, 0.8315, 1.0), (-18.38, 0.9239, -1.0), (-18.38, 0.9239, 1.0), (-18.2, 0.9808, -1.0), (-18.2, 0.9808, 1.0), (-24.0, 1.0, -1.0), (-24.0, 1.0, 1.0), (-23.8, 0.9808, -1.0), (-23.8, 0.9808, 1.0), (-23.62, 0.9239, -1.0), (-23.62, 0.9239, 1.0), (-23.44, 0.8315, -1.0), (-23.44, 0.8315, 1.0), (-23.29, 0.7071, -1.0), (-23.29, 0.7071, 1.0), (-23.17, 0.5556, -1.0), (-23.17, 0.5556, 1.0), (-23.08, 0.3827, -1.0), (-23.08, 0.3827, 1.0), (-23.02, 0.1951, -1.0), (-23.02, 0.1951, 1.0), (-23.0, 7.55e-08, -1.0), (-23.0, 7.55e-08, 1.0), (-23.02, -0.1951, -1.0), (-23.02, -0.1951, 1.0), (-23.08, -0.3827, -1.0), (-23.08, -0.3827, 1.0), (-23.17, -0.5556, -1.0), (-23.17, -0.5556, 1.0), (-23.29, -0.7071, -1.0), (-23.29, -0.7071, 1.0), (-23.44, -0.8315, -1.0), (-23.44, -0.8315, 1.0), (-23.62, -0.9239, -1.0), (-23.62, -0.9239, 1.0), (-23.8, -0.9808, -1.0), (-23.8, -0.9808, 1.0), (-24.0, -1.0, -1.0), (-24.0, -1.0, 1.0), (-24.2, -0.9808, -1.0), (-24.2, -0.9808, 1.0), (-24.38, -0.9239, -1.0), (-24.38, -0.9239, 1.0), (-24.56, -0.8315, -1.0), (-24.56, -0.8315, 1.0), (-24.71, -0.7071, -1.0), (-24.71, -0.7071, 1.0), (-24.83, -0.5556, -1.0), (-24.83, -0.5556, 1.0), (-24.92, -0.3827, -1.0), (-24.92, -0.3827, 1.0), (-24.98, -0.1951, -1.0), (-24.98, -0.1951, 1.0), (-25.0, 9.656e-07, -1.0), (-25.0, 9.656e-07, 1.0), (-24.98, 0.1951, -1.0), (-24.98, 0.1951, 1.0), (-24.92, 0.3827, -1.0), (-24.92, 0.3827, 1.0), (-24.83, 0.5556, -1.0), (-24.83, 0.5556, 1.0), (-24.71, 0.7071, -1.0), (-24.71, 0.7071, 1.0), (-24.56, 0.8315, -1.0), (-24.56, 0.8315, 1.0), (-24.38, 0.9239, -1.0), (-24.38, 0.9239, 1.0), (-24.2, 0.9808, -1.0), (-24.2, 0.9808, 1.0), (-30.0, 1.0, -1.0), (-30.0, 1.0, 1.0), (-29.8, 0.9808, -1.0), (-29.8, 0.9808, 1.0), (-29.62, 0.9239, -1.0), (-29.62, 0.9239, 1.0), (-29.44, 0.8315, -1.0), (-29.44, 0.8315, 1.0), (-29.29, 0.7071, -1.0), (-29.29, 0.7071, 1.0), (-29.17, 0.5556, -1.0), (-29.17, 0.5556, 1.0), (-29.08, 0.3827, -1.0), (-29.08, 0.3827, 1.0), (-29.02, 0.1951, -1.0), (-29.02, 0.1951, 1.0), (-29.0, 7.55e-08, -1.0), (-29.0, 7.55e-08, 1.0), (-29.02, -0.1951, -1.0), (-29.02, -0.1951, 1.0), (-29.08, -0.3827, -1.0), (-29.08, -0.3827, 1.0), (-29.17, -0.5556, -1.0), (-29.17, -0.5556, 1.0), (-29.29, -0.7071, -1.0), (-29.29, -0.7071, 1.0), (-29.44, -0.8315, -1.0), (-29.44, -0.8315, 1.0), (-29.62, -0.9239, -1.0), (-29.62, -0.9239, 1.0), (-29.8, -0.9808, -1.0), (-29.8, -0.9808, 1.0), (-30.0, -1.0, -1.0), (-30.0, -1.0, 1.0), (-30.2, -0.9808, -1.0), (-30.2, -0.9808, 1.0), (-30.38, -0.9239, -1.0), (-30.38, -0.9239, 1.0), (-30.56, -0.8315, -1.0), (-30.56, -0.8315, 1.0), (-30.71, -0.7071, -1.0), (-30.71, -0.7071, 1.0), (-30.83, -0.5556, -1.0), (-30.83, -0.5556, 1.0), (-30.92, -0.3827, -1.0), (-30.92, -0.3827, 1.0), (-30.98, -0.1951, -1.0), (-30.98, -0.1951, 1.0), (-31.0, 9.656e-07, -1.0), (-31.0, 9.656e-07, 1.0), (-30.98, 0.1951, -1.0), (-30.98, 0.1951, 1.0), (-30.92, 0.3827, -1.0), (-30.92, 0.3827, 1.0), (-30.83, 0.5556, -1.0), (-30.83, 0.5556, 1.0), (-30.71, 0.7071, -1.0), (-30.71, 0.7071, 1.0), (-30.56, 0.8315, -1.0), (-30.56, 0.8315, 1.0), (-30.38, 0.9239, -1.0), (-30.38, 0.9239, 1.0), (-30.2, 0.9808, -1.0), (-30.2, 0.9808, 1.0), (-36.0, 1.0, -1.0), (-36.0, 1.0, 1.0), (-35.8, 0.9808, -1.0), (-35.8, 0.9808, 1.0), (-35.62, 0.9239, -1.0), (-35.62, 0.9239, 1.0), (-35.44, 0.8315, -1.0), (-35.44, 0.8315, 1.0), (-35.29, 0.7071, -1.0), (-35.29, 0.7071, 1.0), (-35.17, 0.5556, -1.0), (-35.17, 0.5556, 1.0), (-35.08, 0.3827, -1.0), (-35.08, 0.3827, 1.0), (-35.02, 0.1951, -1.0), (-35.02, 0.1951, 1.0), (-35.0, 7.55e-08, -1.0), (-35.0, 7.55e-08, 1.0), (-35.02, -0.1951, -1.0), (-35.02, -0.1951, 1.0), (-35.08, -0.3827, -1.0), (-35.08, -0.3827, 1.0), (-35.17, -0.5556, -1.0), (-35.17, -0.5556, 1.0), (-35.29, -0.7071, -1.0), (-35.29, -0.7071, 1.0), (-35.44, -0.8315, -1.0), (-35.44, -0.8315, 1.0), (-35.62, -0.9239, -1.0), (-35.62, -0.9239, 1.0), (-35.8, -0.9808, -1.0), (-35.8, -0.9808, 1.0), (-36.0, -1.0, -1.0), (-36.0, -1.0, 1.0), (-36.2, -0.9808, -1.0), (-36.2, -0.9808, 1.0), (-36.38, -0.9239, -1.0), (-36.38, -0.9239, 1.0), (-36.56, -0.8315, -1.0), (-36.56, -0.8315, 1.0), (-36.71, -0.7071, -1.0), (-36.71, -0.7071, 1.0), (-36.83, -0.5556, -1.0), (-36.83, -0.5556, 1.0), (-36.92, -0.3827, -1.0), (-36.92, -0.3827, 1.0), (-36.98, -0.1951, -1.0), (-36.98, -0.1951, 1.0), (-37.0, 9.656e-07, -1.0), (-37.0, 9.656e-07, 1.0), (-36.98, 0.1951, -1.0), (-36.98, 0.1951, 1.0), (-36.92, 0.3827, -1.0), (-36.92, 0.3827, 1.0), (-36.83, 0.5556, -1.0), (-36.83, 0.5556, 1.0), (-36.71, 0.7071, -1.0), (-36.71, 0.7071, 1.0), (-36.56, 0.8315, -1.0), (-36.56, 0.8315, 1.0), (-36.38, 0.9239, -1.0), (-36.38, 0.9239, 1.0), (-36.2, 0.9808, -1.0), (-36.2, 0.9808, 1.0), (-42.0, 1.0, -1.0), (-42.0, 1.0, 1.0), (-41.8, 0.9808, -1.0), (-41.8, 0.9808, 1.0), (-41.62, 0.9239, -1.0), (-41.62, 0.9239, 1.0), (-41.44, 0.8315, -1.0), (-41.44, 0.8315, 1.0), (-41.29, 0.7071, -1.0), (-41.29, 0.7071, 1.0), (-41.17, 0.5556, -1.0), (-41.17, 0.5556, 1.0), (-41.08, 0.3827, -1.0), (-41.08, 0.3827, 1.0), (-41.02, 0.1951, -1.0), (-41.02, 0.1951, 1.0), (-41.0, 7.55e-08, -1.0), (-41.0, 7.55e-08, 1.0), (-41.02, -0.1951, -1.0), (-41.02, -0.1951, 1.0), (-41.08, -0.3827, -1.0), (-41.08, -0.3827, 1.0), (-41.17, -0.5556, -1.0), (-41.17, -0.5556, 1.0), (-41.29, -0.7071, -1.0), (-41.29, -0.7071, 1.0), (-41.44, -0.8315, -1.0), (-41.44, -0.8315, 1.0), (-41.62, -0.9239, -1.0), (-41.62, -0.9239, 1.0), (-41.8, -0.9808, -1.0), (-41.8, -0.9808, 1.0), (-42.0, -1.0, -1.0), (-42.0, -1.0, 1.0), (-42.2, -0.9808, -1.0), (-42.2, -0.9808, 1.0), (-42.38, -0.9239, -1.0), (-42.38, -0.9239, 1.0), (-42.56, -0.8315, -1.0), (-42.56, -0.8315, 1.0), (-42.71, -0.7071, -1.0), (-42.71, -0.7071, 1.0), (-42.83, -0.5556, -1.0), (-42.83, -0.5556, 1.0), (-42.92, -0.3827, -1.0), (-42.92, -0.3827, 1.0), (-42.98, -0.1951, -1.0), (-42.98, -0.1951, 1.0), (-43.0, 9.656e-07, -1.0), (-43.0, 9.656e-07, 1.0), (-42.98, 0.1951, -1.0), (-42.98, 0.1951, 1.0), (-42.92, 0.3827, -1.0), (-42.92, 0.3827, 1.0), (-42.83, 0.5556, -1.0), (-42.83, 0.5556, 1.0), (-42.71, 0.7071, -1.0), (-42.71, 0.7071, 1.0), (-42.56, 0.8315, -1.0), (-42.56, 0.8315, 1.0), (-42.38, 0.9239, -1.0), (-42.38, 0.9239, 1.0), (-42.2, 0.9808, -1.0), (-42.2, 0.9808, 1.0), (-48.0, 1.0, -1.0), (-48.0, 1.0, 1.0), (-47.8, 0.9808, -1.0), (-47.8, 0.9808, 1.0), (-47.62, 0.9239, -1.0), (-47.62, 0.9239, 1.0), (-47.44, 0.8315, -1.0), (-47.44, 0.8315, 1.0), (-47.29, 0.7071, -1.0), (-47.29, 0.7071, 1.0), (-47.17, 0.5556, -1.0), (-47.17, 0.5556, 1.0), (-47.08, 0.3827, -1.0), (-47.08, 0.3827, 1.0), (-47.02, 0.1951, -1.0), (-47.02, 0.1951, 1.0), (-47.0, 7.55e-08, -1.0), (-47.0, 7.55e-08, 1.0), (-47.02, -0.1951, -1.0), (-47.02, -0.1951, 1.0), (-47.08, -0.3827, -1.0), (-47.08, -0.3827, 1.0), (-47.17, -0.5556, -1.0), (-47.17, -0.5556, 1.0), (-47.29, -0.7071, -1.0), (-47.29, -0.7071, 1.0), (-47.44, -0.8315, -1.0), (-47.44, -0.8315, 1.0), (-47.62, -0.9239, -1.0), (-47.62, -0.9239, 1.0), (-47.8, -0.9808, -1.0), (-47.8, -0.9808, 1.0), (-48.0, -1.0, -1.0), (-48.0, -1.0, 1.0), (-48.2, -0.9808, -1.0), (-48.2, -0.9808, 1.0), (-48.38, -0.9239, -1.0), (-48.38, -0.9239, 1.0), (-48.56, -0.8315, -1.0), (-48.56, -0.8315, 1.0), (-48.71, -0.7071, -1.0), (-48.71, -0.7071, 1.0), (-48.83, -0.5556, -1.0), (-48.83, -0.5556, 1.0), (-48.92, -0.3827, -1.0), (-48.92, -0.3827, 1.0), (-48.98, -0.1951, -1.0), (-48.98, -0.1951, 1.0), (-49.0, 9.656e-07, -1.0), (-49.0, 9.656e-07, 1.0), (-48.98, 0.1951, -1.0), (-48.98, 0.1951, 1.0), (-48.92, 0.3827, -1.0), (-48.92, 0.3827, 1.0), (-48.83, 0.5556, -1.0), (-48.83, 0.5556, 1.0), (-48.71, 0.7071, -1.0), (-48.71, 0.7071, 1.0), (-48.56, 0.8315, -1.0), (-48.56, 0.8315, 1.0), (-48.38, 0.9239, -1.0), (-48.38, 0.9239, 1.0), (-48.2, 0.9808, -1.0), (-48.2, 0.9808, 1.0), (-54.0, 1.0, -1.0), (-54.0, 1.0, 1.0), (-53.8, 0.9808, -1.0), (-53.8, 0.9808, 1.0), (-53.62, 0.9239, -1.0), (-53.62, 0.9239, 1.0), (-53.44, 0.8315, -1.0), (-53.44, 0.8315, 1.0), (-53.29, 0.7071, -1.0), (-53.29, 0.7071, 1.0), (-53.17, 0.5556, -1.0), (-53.17, 0.5556, 1.0), (-53.08, 0.3827, -1.0), (-53.08, 0.3827, 1.0), (-53.02, 0.1951, -1.0), (-53.02, 0.1951, 1.0), (-53.0, 7.55e-08, -1.0), (-53.0, 7.55e-08, 1.0), (-53.02, -0.1951, -1.0), (-53.02, -0.1951, 1.0), (-53.08, -0.3827, -1.0), (-53.08, -0.3827, 1.0), (-53.17, -0.5556, -1.0), (-53.17, -0.5556, 1.0), (-53.29, -0.7071, -1.0), (-53.29, -0.7071, 1.0), (-53.44, -0.8315, -1.0), (-53.44, -0.8315, 1.0), (-53.62, -0.9239, -1.0), (-53.62, -0.9239, 1.0), (-53.8, -0.9808, -1.0), (-53.8, -0.9808, 1.0), (-54.0, -1.0, -1.0), (-54.0, -1.0, 1.0), (-54.2, -0.9808, -1.0), (-54.2, -0.9808, 1.0), (-54.38, -0.9239, -1.0), (-54.38, -0.9239, 1.0), (-54.56, -0.8315, -1.0), (-54.56, -0.8315, 1.0), (-54.71, -0.7071, -1.0), (-54.71, -0.7071, 1.0), (-54.83, -0.5556, -1.0), (-54.83, -0.5556, 1.0), (-54.92, -0.3827, -1.0), (-54.92, -0.3827, 1.0), (-54.98, -0.1951, -1.0), (-54.98, -0.1951, 1.0), (-55.0, 9.656e-07, -1.0), (-55.0, 9.656e-07, 1.0), (-54.98, 0.1951, -1.0), (-54.98, 0.1951, 1.0), (-54.92, 0.3827, -1.0), (-54.92, 0.3827, 1.0), (-54.83, 0.5556, -1.0), (-54.83, 0.5556, 1.0), (-54.71, 0.7071, -1.0), (-54.71, 0.7071, 1.0), (-54.56, 0.8315, -1.0), (-54.56, 0.8315, 1.0), (-54.38, 0.9239, -1.0), (-54.38, 0.9239, 1.0), (-54.2, 0.9808, -1.0), (-54.2, 0.9808, 1.0), (0.0, 28.8, -1.0), (0.0, 28.8, 1.0), (0.1951, 28.78, -1.0), (0.1951, 28.78, 1.0), (0.3827, 28.72, -1.0), (0.3827, 28.72, 1.0), (0.5556, 28.63, -1.0), (0.5556, 28.63, 1.0), (0.7071, 28.51, -1.0), (0.7071, 28.51, 1.0), (0.8315, 28.36, -1.0), (0.8315, 28.36, 1.0), (0.9239, 28.18, -1.0), (0.9239, 28.18, 1.0), (0.9808, 28.0, -1.0), (0.9808, 28.0, 1.0), (1.0, 27.8, -1.0), (1.0, 27.8, 1.0), (0.9808, 27.6, -1.0), (0.9808, 27.6, 1.0), (0.9239, 27.42, -1.0), (0.9239, 27.42, 1.0), (0.8315, 27.24, -1.0), (0.8315, 27.24, 1.0), (0.7071, 27.09, -1.0), (0.7071, 27.09, 1.0), (0.5556, 26.97, -1.0), (0.5556, 26.97, 1.0), (0.3827, 26.88, -1.0), (0.3827, 26.88, 1.0), (0.1951, 26.82, -1.0), (0.1951, 26.82, 1.0), (-3.258e-07, 26.8, -1.0), (-3.258e-07, 26.8, 1.0), (-0.1951, 26.82, -1.0), (-0.1951, 26.82, 1.0), (-0.3827, 26.88, -1.0), (-0.3827, 26.88, 1.0), (-0.5556, 26.97, -1.0), (-0.5556, 26.97, 1.0), (-0.7071, 27.09, -1.0), (-0.7071, 27.09, 1.0), (-0.8315, 27.24, -1.0), (-0.8315, 27.24, 1.0), (-0.9239, 27.42, -1.0), (-0.9239, 27.42, 1.0), (-0.9808, 27.6, -1.0), (-0.9808, 27.6, 1.0), (-1.0, 27.8, -1.0), (-1.0, 27.8, 1.0), (-0.9808, 28.0, -1.0), (-0.9808, 28.0, 1.0), (-0.9239, 28.18, -1.0), (-0.9239, 28.18, 1.0), (-0.8315, 28.36, -1.0), (-0.8315, 28.36, 1.0), (-0.7071, 28.51, -1.0), (-0.7071, 28.51, 1.0), (-0.5556, 28.63, -1.0), (-0.5556, 28.63, 1.0), (-0.3827, 28.72, -1.0), (-0.3827, 28.72, 1.0), (-0.1951, 28.78, -1.0), (-0.1951, 28.78, 1.0), (-6.0, 28.8, -1.0), (-6.0, 28.8, 1.0), (-5.805, 28.78, -1.0), (-5.805, 28.78, 1.0), (-5.617, 28.72, -1.0), (-5.617, 28.72, 1.0), (-5.444, 28.63, -1.0), (-5.444, 28.63, 1.0), (-5.293, 28.51, -1.0), (-5.293, 28.51, 1.0), (-5.169, 28.36, -1.0), (-5.169, 28.36, 1.0), (-5.076, 28.18, -1.0), (-5.076, 28.18, 1.0), (-5.019, 28.0, -1.0), (-5.019, 28.0, 1.0), (-5.0, 27.8, -1.0), (-5.0, 27.8, 1.0), (-5.019, 27.6, -1.0), (-5.019, 27.6, 1.0), (-5.076, 27.42, -1.0), (-5.076, 27.42, 1.0), (-5.169, 27.24, -1.0), (-5.169, 27.24, 1.0), (-5.293, 27.09, -1.0), (-5.293, 27.09, 1.0), (-5.444, 26.97, -1.0), (-5.444, 26.97, 1.0), (-5.617, 26.88, -1.0), (-5.617, 26.88, 1.0), (-5.805, 26.82, -1.0), (-5.805, 26.82, 1.0), (-6.0, 26.8, -1.0), (-6.0, 26.8, 1.0), (-6.195, 26.82, -1.0), (-6.195, 26.82, 1.0), (-6.383, 26.88, -1.0), (-6.383, 26.88, 1.0), (-6.556, 26.97, -1.0), (-6.556, 26.97, 1.0), (-6.707, 27.09, -1.0), (-6.707, 27.09, 1.0), (-6.831, 27.24, -1.0), (-6.831, 27.24, 1.0), (-6.924, 27.42, -1.0), (-6.924, 27.42, 1.0), (-6.981, 27.6, -1.0), (-6.981, 27.6, 1.0), (-7.0, 27.8, -1.0), (-7.0, 27.8, 1.0), (-6.981, 28.0, -1.0), (-6.981, 28.0, 1.0), (-6.924, 28.18, -1.0), (-6.924, 28.18, 1.0), (-6.831, 28.36, -1.0), (-6.831, 28.36, 1.0), (-6.707, 28.51, -1.0), (-6.707, 28.51, 1.0), (-6.556, 28.63, -1.0), (-6.556, 28.63, 1.0), (-6.383, 28.72, -1.0), (-6.383, 28.72, 1.0), (-6.195, 28.78, -1.0), (-6.195, 28.78, 1.0), (-12.0, 28.8, -1.0), (-12.0, 28.8, 1.0), (-11.8, 28.78, -1.0), (-11.8, 28.78, 1.0), (-11.62, 28.72, -1.0), (-11.62, 28.72, 1.0), (-11.44, 28.63, -1.0), (-11.44, 28.63, 1.0), (-11.29, 28.51, -1.0), (-11.29, 28.51, 1.0), (-11.17, 28.36, -1.0), (-11.17, 28.36, 1.0), (-11.08, 28.18, -1.0), (-11.08, 28.18, 1.0), (-11.02, 28.0, -1.0), (-11.02, 28.0, 1.0), (-11.0, 27.8, -1.0), (-11.0, 27.8, 1.0), (-11.02, 27.6, -1.0), (-11.02, 27.6, 1.0), (-11.08, 27.42, -1.0), (-11.08, 27.42, 1.0), (-11.17, 27.24, -1.0), (-11.17, 27.24, 1.0), (-11.29, 27.09, -1.0), (-11.29, 27.09, 1.0), (-11.44, 26.97, -1.0), (-11.44, 26.97, 1.0), (-11.62, 26.88, -1.0), (-11.62, 26.88, 1.0), (-11.8, 26.82, -1.0), (-11.8, 26.82, 1.0), (-12.0, 26.8, -1.0), (-12.0, 26.8, 1.0), (-12.2, 26.82, -1.0), (-12.2, 26.82, 1.0), (-12.38, 26.88, -1.0), (-12.38, 26.88, 1.0), (-12.56, 26.97, -1.0), (-12.56, 26.97, 1.0), (-12.71, 27.09, -1.0), (-12.71, 27.09, 1.0), (-12.83, 27.24, -1.0), (-12.83, 27.24, 1.0), (-12.92, 27.42, -1.0), (-12.92, 27.42, 1.0), (-12.98, 27.6, -1.0), (-12.98, 27.6, 1.0), (-13.0, 27.8, -1.0), (-13.0, 27.8, 1.0), (-12.98, 28.0, -1.0), (-12.98, 28.0, 1.0), (-12.92, 28.18, -1.0), (-12.92, 28.18, 1.0), (-12.83, 28.36, -1.0), (-12.83, 28.36, 1.0), (-12.71, 28.51, -1.0), (-12.71, 28.51, 1.0), (-12.56, 28.63, -1.0), (-12.56, 28.63, 1.0), (-12.38, 28.72, -1.0), (-12.38, 28.72, 1.0), (-12.2, 28.78, -1.0), (-12.2, 28.78, 1.0), (-18.0, 28.8, -1.0), (-18.0, 28.8, 1.0), (-17.8, 28.78, -1.0), (-17.8, 28.78, 1.0), (-17.62, 28.72, -1.0), (-17.62, 28.72, 1.0), (-17.44, 28.63, -1.0), (-17.44, 28.63, 1.0), (-17.29, 28.51, -1.0), (-17.29, 28.51, 1.0), (-17.17, 28.36, -1.0), (-17.17, 28.36, 1.0), (-17.08, 28.18, -1.0), (-17.08, 28.18, 1.0), (-17.02, 28.0, -1.0), (-17.02, 28.0, 1.0), (-17.0, 27.8, -1.0), (-17.0, 27.8, 1.0), (-17.02, 27.6, -1.0), (-17.02, 27.6, 1.0), (-17.08, 27.42, -1.0), (-17.08, 27.42, 1.0), (-17.17, 27.24, -1.0), (-17.17, 27.24, 1.0), (-17.29, 27.09, -1.0), (-17.29, 27.09, 1.0), (-17.44, 26.97, -1.0), (-17.44, 26.97, 1.0), (-17.62, 26.88, -1.0), (-17.62, 26.88, 1.0), (-17.8, 26.82, -1.0), (-17.8, 26.82, 1.0), (-18.0, 26.8, -1.0), (-18.0, 26.8, 1.0), (-18.2, 26.82, -1.0), (-18.2, 26.82, 1.0), (-18.38, 26.88, -1.0), (-18.38, 26.88, 1.0), (-18.56, 26.97, -1.0), (-18.56, 26.97, 1.0), (-18.71, 27.09, -1.0), (-18.71, 27.09, 1.0), (-18.83, 27.24, -1.0), (-18.83, 27.24, 1.0), (-18.92, 27.42, -1.0), (-18.92, 27.42, 1.0), (-18.98, 27.6, -1.0), (-18.98, 27.6, 1.0), (-19.0, 27.8, -1.0), (-19.0, 27.8, 1.0), (-18.98, 28.0, -1.0), (-18.98, 28.0, 1.0), (-18.92, 28.18, -1.0), (-18.92, 28.18, 1.0), (-18.83, 28.36, -1.0), (-18.83, 28.36, 1.0), (-18.71, 28.51, -1.0), (-18.71, 28.51, 1.0), (-18.56, 28.63, -1.0), (-18.56, 28.63, 1.0), (-18.38, 28.72, -1.0), (-18.38, 28.72, 1.0), (-18.2, 28.78, -1.0), (-18.2, 28.78, 1.0), (-24.0, 28.8, -1.0), (-24.0, 28.8, 1.0), (-23.8, 28.78, -1.0), (-23.8, 28.78, 1.0), (-23.62, 28.72, -1.0), (-23.62, 28.72, 1.0), (-23.44, 28.63, -1.0), (-23.44, 28.63, 1.0), (-23.29, 28.51, -1.0), (-23.29, 28.51, 1.0), (-23.17, 28.36, -1.0), (-23.17, 28.36, 1.0), (-23.08, 28.18, -1.0), (-23.08, 28.18, 1.0), (-23.02, 28.0, -1.0), (-23.02, 28.0, 1.0), (-23.0, 27.8, -1.0), (-23.0, 27.8, 1.0), (-23.02, 27.6, -1.0), (-23.02, 27.6, 1.0), (-23.08, 27.42, -1.0), (-23.08, 27.42, 1.0), (-23.17, 27.24, -1.0), (-23.17, 27.24, 1.0), (-23.29, 27.09, -1.0), (-23.29, 27.09, 1.0), (-23.44, 26.97, -1.0), (-23.44, 26.97, 1.0), (-23.62, 26.88, -1.0), (-23.62, 26.88, 1.0), (-23.8, 26.82, -1.0), (-23.8, 26.82, 1.0), (-24.0, 26.8, -1.0), (-24.0, 26.8, 1.0), (-24.2, 26.82, -1.0), (-24.2, 26.82, 1.0), (-24.38, 26.88, -1.0), (-24.38, 26.88, 1.0), (-24.56, 26.97, -1.0), (-24.56, 26.97, 1.0), (-24.71, 27.09, -1.0), (-24.71, 27.09, 1.0), (-24.83, 27.24, -1.0), (-24.83, 27.24, 1.0), (-24.92, 27.42, -1.0), (-24.92, 27.42, 1.0), (-24.98, 27.6, -1.0), (-24.98, 27.6, 1.0), (-25.0, 27.8, -1.0), (-25.0, 27.8, 1.0), (-24.98, 28.0, -1.0), (-24.98, 28.0, 1.0), (-24.92, 28.18, -1.0), (-24.92, 28.18, 1.0), (-24.83, 28.36, -1.0), (-24.83, 28.36, 1.0), (-24.71, 28.51, -1.0), (-24.71, 28.51, 1.0), (-24.56, 28.63, -1.0), (-24.56, 28.63, 1.0), (-24.38, 28.72, -1.0), (-24.38, 28.72, 1.0), (-24.2, 28.78, -1.0), (-24.2, 28.78, 1.0), (-30.0, 28.8, -1.0), (-30.0, 28.8, 1.0), (-29.8, 28.78, -1.0), (-29.8, 28.78, 1.0), (-29.62, 28.72, -1.0), (-29.62, 28.72, 1.0), (-29.44, 28.63, -1.0), (-29.44, 28.63, 1.0), (-29.29, 28.51, -1.0), (-29.29, 28.51, 1.0), (-29.17, 28.36, -1.0), (-29.17, 28.36, 1.0), (-29.08, 28.18, -1.0), (-29.08, 28.18, 1.0), (-29.02, 28.0, -1.0), (-29.02, 28.0, 1.0), (-29.0, 27.8, -1.0), (-29.0, 27.8, 1.0), (-29.02, 27.6, -1.0), (-29.02, 27.6, 1.0), (-29.08, 27.42, -1.0), (-29.08, 27.42, 1.0), (-29.17, 27.24, -1.0), (-29.17, 27.24, 1.0), (-29.29, 27.09, -1.0), (-29.29, 27.09, 1.0), (-29.44, 26.97, -1.0), (-29.44, 26.97, 1.0), (-29.62, 26.88, -1.0), (-29.62, 26.88, 1.0), (-29.8, 26.82, -1.0), (-29.8, 26.82, 1.0), (-30.0, 26.8, -1.0), (-30.0, 26.8, 1.0), (-30.2, 26.82, -1.0), (-30.2, 26.82, 1.0), (-30.38, 26.88, -1.0), (-30.38, 26.88, 1.0), (-30.56, 26.97, -1.0), (-30.56, 26.97, 1.0), (-30.71, 27.09, -1.0), (-30.71, 27.09, 1.0), (-30.83, 27.24, -1.0), (-30.83, 27.24, 1.0), (-30.92, 27.42, -1.0), (-30.92, 27.42, 1.0), (-30.98, 27.6, -1.0), (-30.98, 27.6, 1.0), (-31.0, 27.8, -1.0), (-31.0, 27.8, 1.0), (-30.98, 28.0, -1.0), (-30.98, 28.0, 1.0), (-30.92, 28.18, -1.0), (-30.92, 28.18, 1.0), (-30.83, 28.36, -1.0), (-30.83, 28.36, 1.0), (-30.71, 28.51, -1.0), (-30.71, 28.51, 1.0), (-30.56, 28.63, -1.0), (-30.56, 28.63, 1.0), (-30.38, 28.72, -1.0), (-30.38, 28.72, 1.0), (-30.2, 28.78, -1.0), (-30.2, 28.78, 1.0), (-36.0, 28.8, -1.0), (-36.0, 28.8, 1.0), (-35.8, 28.78, -1.0), (-35.8, 28.78, 1.0), (-35.62, 28.72, -1.0), (-35.62, 28.72, 1.0), (-35.44, 28.63, -1.0), (-35.44, 28.63, 1.0), (-35.29, 28.51, -1.0), (-35.29, 28.51, 1.0), (-35.17, 28.36, -1.0), (-35.17, 28.36, 1.0), (-35.08, 28.18, -1.0), (-35.08, 28.18, 1.0), (-35.02, 28.0, -1.0), (-35.02, 28.0, 1.0), (-35.0, 27.8, -1.0), (-35.0, 27.8, 1.0), (-35.02, 27.6, -1.0), (-35.02, 27.6, 1.0), (-35.08, 27.42, -1.0), (-35.08, 27.42, 1.0), (-35.17, 27.24, -1.0), (-35.17, 27.24, 1.0), (-35.29, 27.09, -1.0), (-35.29, 27.09, 1.0), (-35.44, 26.97, -1.0), (-35.44, 26.97, 1.0), (-35.62, 26.88, -1.0), (-35.62, 26.88, 1.0), (-35.8, 26.82, -1.0), (-35.8, 26.82, 1.0), (-36.0, 26.8, -1.0), (-36.0, 26.8, 1.0), (-36.2, 26.82, -1.0), (-36.2, 26.82, 1.0), (-36.38, 26.88, -1.0), (-36.38, 26.88, 1.0), (-36.56, 26.97, -1.0), (-36.56, 26.97, 1.0), (-36.71, 27.09, -1.0), (-36.71, 27.09, 1.0), (-36.83, 27.24, -1.0), (-36.83, 27.24, 1.0), (-36.92, 27.42, -1.0), (-36.92, 27.42, 1.0), (-36.98, 27.6, -1.0), (-36.98, 27.6, 1.0), (-37.0, 27.8, -1.0), (-37.0, 27.8, 1.0), (-36.98, 28.0, -1.0), (-36.98, 28.0, 1.0), (-36.92, 28.18, -1.0), (-36.92, 28.18, 1.0), (-36.83, 28.36, -1.0), (-36.83, 28.36, 1.0), (-36.71, 28.51, -1.0), (-36.71, 28.51, 1.0), (-36.56, 28.63, -1.0), (-36.56, 28.63, 1.0), (-36.38, 28.72, -1.0), (-36.38, 28.72, 1.0), (-36.2, 28.78, -1.0), (-36.2, 28.78, 1.0), (-42.0, 28.8, -1.0), (-42.0, 28.8, 1.0), (-41.8, 28.78, -1.0), (-41.8, 28.78, 1.0), (-41.62, 28.72, -1.0), (-41.62, 28.72, 1.0), (-41.44, 28.63, -1.0), (-41.44, 28.63, 1.0), (-41.29, 28.51, -1.0), (-41.29, 28.51, 1.0), (-41.17, 28.36, -1.0), (-41.17, 28.36, 1.0), (-41.08, 28.18, -1.0), (-41.08, 28.18, 1.0), (-41.02, 28.0, -1.0), (-41.02, 28.0, 1.0), (-41.0, 27.8, -1.0), (-41.0, 27.8, 1.0), (-41.02, 27.6, -1.0), (-41.02, 27.6, 1.0), (-41.08, 27.42, -1.0), (-41.08, 27.42, 1.0), (-41.17, 27.24, -1.0), (-41.17, 27.24, 1.0), (-41.29, 27.09, -1.0), (-41.29, 27.09, 1.0), (-41.44, 26.97, -1.0), (-41.44, 26.97, 1.0), (-41.62, 26.88, -1.0), (-41.62, 26.88, 1.0), (-41.8, 26.82, -1.0), (-41.8, 26.82, 1.0), (-42.0, 26.8, -1.0), (-42.0, 26.8, 1.0), (-42.2, 26.82, -1.0), (-42.2, 26.82, 1.0), (-42.38, 26.88, -1.0), (-42.38, 26.88, 1.0), (-42.56, 26.97, -1.0), (-42.56, 26.97, 1.0), (-42.71, 27.09, -1.0), (-42.71, 27.09, 1.0), (-42.83, 27.24, -1.0), (-42.83, 27.24, 1.0), (-42.92, 27.42, -1.0), (-42.92, 27.42, 1.0), (-42.98, 27.6, -1.0), (-42.98, 27.6, 1.0), (-43.0, 27.8, -1.0), (-43.0, 27.8, 1.0), (-42.98, 28.0, -1.0), (-42.98, 28.0, 1.0), (-42.92, 28.18, -1.0), (-42.92, 28.18, 1.0), (-42.83, 28.36, -1.0), (-42.83, 28.36, 1.0), (-42.71, 28.51, -1.0), (-42.71, 28.51, 1.0), (-42.56, 28.63, -1.0), (-42.56, 28.63, 1.0), (-42.38, 28.72, -1.0), (-42.38, 28.72, 1.0), (-42.2, 28.78, -1.0), (-42.2, 28.78, 1.0), (-48.0, 28.8, -1.0), (-48.0, 28.8, 1.0), (-47.8, 28.78, -1.0), (-47.8, 28.78, 1.0), (-47.62, 28.72, -1.0), (-47.62, 28.72, 1.0), (-47.44, 28.63, -1.0), (-47.44, 28.63, 1.0), (-47.29, 28.51, -1.0), (-47.29, 28.51, 1.0), (-47.17, 28.36, -1.0), (-47.17, 28.36, 1.0), (-47.08, 28.18, -1.0), (-47.08, 28.18, 1.0), (-47.02, 28.0, -1.0), (-47.02, 28.0, 1.0), (-47.0, 27.8, -1.0), (-47.0, 27.8, 1.0), (-47.02, 27.6, -1.0), (-47.02, 27.6, 1.0), (-47.08, 27.42, -1.0), (-47.08, 27.42, 1.0), (-47.17, 27.24, -1.0), (-47.17, 27.24, 1.0), (-47.29, 27.09, -1.0), (-47.29, 27.09, 1.0), (-47.44, 26.97, -1.0), (-47.44, 26.97, 1.0), (-47.62, 26.88, -1.0), (-47.62, 26.88, 1.0), (-47.8, 26.82, -1.0), (-47.8, 26.82, 1.0), (-48.0, 26.8, -1.0), (-48.0, 26.8, 1.0), (-48.2, 26.82, -1.0), (-48.2, 26.82, 1.0), (-48.38, 26.88, -1.0), (-48.38, 26.88, 1.0), (-48.56, 26.97, -1.0), (-48.56, 26.97, 1.0), (-48.71, 27.09, -1.0), (-48.71, 27.09, 1.0), (-48.83, 27.24, -1.0), (-48.83, 27.24, 1.0), (-48.92, 27.42, -1.0), (-48.92, 27.42, 1.0), (-48.98, 27.6, -1.0), (-48.98, 27.6, 1.0), (-49.0, 27.8, -1.0), (-49.0, 27.8, 1.0), (-48.98, 28.0, -1.0), (-48.98, 28.0, 1.0), (-48.92, 28.18, -1.0), (-48.92, 28.18, 1.0), (-48.83, 28.36, -1.0), (-48.83, 28.36, 1.0), (-48.71, 28.51, -1.0), (-48.71, 28.51, 1.0), (-48.56, 28.63, -1.0), (-48.56, 28.63, 1.0), (-48.38, 28.72, -1.0), (-48.38, 28.72, 1.0), (-48.2, 28.78, -1.0), (-48.2, 28.78, 1.0), (-54.0, 28.8, -1.0), (-54.0, 28.8, 1.0), (-53.8, 28.78, -1.0), (-53.8, 28.78, 1.0), (-53.62, 28.72, -1.0), (-53.62, 28.72, 1.0), (-53.44, 28.63, -1.0), (-53.44, 28.63, 1.0), (-53.29, 28.51, -1.0), (-53.29, 28.51, 1.0), (-53.17, 28.36, -1.0), (-53.17, 28.36, 1.0), (-53.08, 28.18, -1.0), (-53.08, 28.18, 1.0), (-53.02, 28.0, -1.0), (-53.02, 28.0, 1.0), (-53.0, 27.8, -1.0), (-53.0, 27.8, 1.0), (-53.02, 27.6, -1.0), (-53.02, 27.6, 1.0), (-53.08, 27.42, -1.0), (-53.08, 27.42, 1.0), (-53.17, 27.24, -1.0), (-53.17, 27.24, 1.0), (-53.29, 27.09, -1.0), (-53.29, 27.09, 1.0), (-53.44, 26.97, -1.0), (-53.44, 26.97, 1.0), (-53.62, 26.88, -1.0), (-53.62, 26.88, 1.0), (-53.8, 26.82, -1.0), (-53.8, 26.82, 1.0), (-54.0, 26.8, -1.0), (-54.0, 26.8, 1.0), (-54.2, 26.82, -1.0), (-54.2, 26.82, 1.0), (-54.38, 26.88, -1.0), (-54.38, 26.88, 1.0), (-54.56, 26.97, -1.0), (-54.56, 26.97, 1.0), (-54.71, 27.09, -1.0), (-54.71, 27.09, 1.0), (-54.83, 27.24, -1.0), (-54.83, 27.24, 1.0), (-54.92, 27.42, -1.0), (-54.92, 27.42, 1.0), (-54.98, 27.6, -1.0), (-54.98, 27.6, 1.0), (-55.0, 27.8, -1.0), (-55.0, 27.8, 1.0), (-54.98, 28.0, -1.0), (-54.98, 28.0, 1.0), (-54.92, 28.18, -1.0), (-54.92, 28.18, 1.0), (-54.83, 28.36, -1.0), (-54.83, 28.36, 1.0), (-54.71, 28.51, -1.0), (-54.71, 28.51, 1.0), (-54.56, 28.63, -1.0), (-54.56, 28.63, 1.0), (-54.38, 28.72, -1.0), (-54.38, 28.72, 1.0), (-54.2, 28.78, -1.0), (-54.2, 28.78, 1.0)], [], [(0, 1, 3, 2), (2, 3, 5, 4), (4, 5, 7, 6), (6, 7, 9, 8), (8, 9, 11, 10), (10, 11, 13, 12), (12, 13, 15, 14), (14, 15, 17, 16), (16, 17, 19, 18), (18, 19, 21, 20), (20, 21, 23, 22), (22, 23, 25, 24), (24, 25, 27, 26), (26, 27, 29, 28), (28, 29, 31, 30), (30, 31, 33, 32), (32, 33, 35, 34), (34, 35, 37, 36), (36, 37, 39, 38), (38, 39, 41, 40), (40, 41, 43, 42), (42, 43, 45, 44), (44, 45, 47, 46), (46, 47, 49, 48), (48, 49, 51, 50), (50, 51, 53, 52), (52, 53, 55, 54), (54, 55, 57, 56), (56, 57, 59, 58), (58, 59, 61, 60), (3, 1, 63, 61, 59, 57, 55, 53, 51, 49, 47, 45, 43, 41, 39, 37, 35, 33, 31, 29, 27, 25, 23, 21, 19, 17, 15, 13, 11, 9, 7, 5), (60, 61, 63, 62), (62, 63, 1, 0), (0, 2, 4, 6, 8, 10, 12, 14, 16, 18, 20, 22, 24, 26, 28, 30, 32, 34, 36, 38, 40, 42, 44, 46, 48, 50, 52, 54, 56, 58, 60, 62), (64, 65, 67, 66), (66, 67, 69, 68), (68, 69, 71, 70), (70, 71, 73, 72), (72, 73, 75, 74), (74, 75, 77, 76), (76, 77, 79, 78), (78, 79, 81, 80), (80, 81, 83, 82), (82, 83, 85, 84), (84, 85, 87, 86), (86, 87, 89, 88), (88, 89, 91, 90), (90, 91, 93, 92), (92, 93, 95, 94), (94, 95, 97, 96), (96, 97, 99, 98), (98, 99, 101, 100), (100, 101, 103, 102), (102, 103, 105, 104), (104, 105, 107, 106), (106, 107, 109, 108), (108, 109, 111, 110), (110, 111, 113, 112), (112, 113, 115, 114), (114, 115, 117, 116), (116, 117, 119, 118), (118, 119, 121, 120), (120, 121, 123, 122), (122, 123, 125, 124), (67, 65, 127, 125, 123, 121, 119, 117, 115, 113, 111, 109, 107, 105, 103, 101, 99, 97, 95, 93, 91, 89, 87, 85, 83, 81, 79, 77, 75, 73, 71, 69), (124, 125, 127, 126), (126, 127, 65, 64), (64, 66, 68, 70, 72, 74, 76, 78, 80, 82, 84, 86, 88, 90, 92, 94, 96, 98, 100, 102, 104, 106, 108, 110, 112, 114, 116, 118, 120, 122, 124, 126), (128, 129, 131, 130), (130, 131, 133, 132), (132, 133, 135, 134), (134, 135, 137, 136), (136, 137, 139, 138), (138, 139, 141, 140), (140, 141, 143, 142), (142, 143, 145, 144), (144, 145, 147, 146), (146, 147, 149, 148), (148, 149, 151, 150), (150, 151, 153, 152), (152, 153, 155, 154), (154, 155, 157, 156), (156, 157, 159, 158), (158, 159, 161, 160), (160, 161, 163, 162), (162, 163, 165, 164), (164, 165, 167, 166), (166, 167, 169, 168), (168, 169, 171, 170), (170, 171, 173, 172), (172, 173, 175, 174), (174, 175, 177, 176), (176, 177, 179, 178), (178, 179, 181, 180), (180, 181, 183, 182), (182, 183, 185, 184), (184, 185, 187, 186), (186, 187, 189, 188), (131, 129, 191, 189, 187, 185, 183, 181, 179, 177, 175, 173, 171, 169, 167, 165, 163, 161, 159, 157, 155, 153, 151, 149, 147, 145, 143, 141, 139, 137, 135, 133), (188, 189, 191, 190), (190, 191, 129, 128), (128, 130, 132, 134, 136, 138, 140, 142, 144, 146, 148, 150, 152, 154, 156, 158, 160, 162, 164, 166, 168, 170, 172, 174, 176, 178, 180, 182, 184, 186, 188, 190), (192, 193, 195, 194), (194, 195, 197, 196), (196, 197, 199, 198), (198, 199, 201, 200), (200, 201, 203, 202), (202, 203, 205, 204), (204, 205, 207, 206), (206, 207, 209, 208), (208, 209, 211, 210), (210, 211, 213, 212), (212, 213, 215, 214), (214, 215, 217, 216), (216, 217, 219, 218), (218, 219, 221, 220), (220, 221, 223, 222), (222, 223, 225, 224), (224, 225, 227, 226), (226, 227, 229, 228), (228, 229, 231, 230), (230, 231, 233, 232), (232, 233, 235, 234), (234, 235, 237, 236), (236, 237, 239, 238), (238, 239, 241, 240), (240, 241, 243, 242), (242, 243, 245, 244), (244, 245, 247, 246), (246, 247, 249, 248), (248, 249, 251, 250), (250, 251, 253, 252), (195, 193, 255, 253, 251, 249, 247, 245, 243, 241, 239, 237, 235, 233, 231, 229, 227, 225, 223, 221, 219, 217, 215, 213, 211, 209, 207, 205, 203, 201, 199, 197), (252, 253, 255, 254), (254, 255, 193, 192), (192, 194, 196, 198, 200, 202, 204, 206, 208, 210, 212, 214, 216, 218, 220, 222, 224, 226, 228, 230, 232, 234, 236, 238, 240, 242, 244, 246, 248, 250, 252, 254), (256, 257, 259, 258), (258, 259, 261, 260), (260, 261, 263, 262), (262, 263, 265, 264), (264, 265, 267, 266), (266, 267, 269, 268), (268, 269, 271, 270), (270, 271, 273, 272), (272, 273, 275, 274), (274, 275, 277, 276), (276, 277, 279, 278), (278, 279, 281, 280), (280, 281, 283, 282), (282, 283, 285, 284), (284, 285, 287, 286), (286, 287, 289, 288), (288, 289, 291, 290), (290, 291, 293, 292), (292, 293, 295, 294), (294, 295, 297, 296), (296, 297, 299, 298), (298, 299, 301, 300), (300, 301, 303, 302), (302, 303, 305, 304), (304, 305, 307, 306), (306, 307, 309, 308), (308, 309, 311, 310), (310, 311, 313, 312), (312, 313, 315, 314), (314, 315, 317, 316), (259, 257, 319, 317, 315, 313, 311, 309, 307, 305, 303, 301, 299, 297, 295, 293, 291, 289, 287, 285, 283, 281, 279, 277, 275, 273, 271, 269, 267, 265, 263, 261), (316, 317, 319, 318), (318, 319, 257, 256), (256, 258, 260, 262, 264, 266, 268, 270, 272, 274, 276, 278, 280, 282, 284, 286, 288, 290, 292, 294, 296, 298, 300, 302, 304, 306, 308, 310, 312, 314, 316, 318), (320, 321, 323, 322), (322, 323, 325, 324), (324, 325, 327, 326), (326, 327, 329, 328), (328, 329, 331, 330), (330, 331, 333, 332), (332, 333, 335, 334), (334, 335, 337, 336), (336, 337, 339, 338), (338, 339, 341, 340), (340, 341, 343, 342), (342, 343, 345, 344), (344, 345, 347, 346), (346, 347, 349, 348), (348, 349, 351, 350), (350, 351, 353, 352), (352, 353, 355, 354), (354, 355, 357, 356), (356, 357, 359, 358), (358, 359, 361, 360), (360, 361, 363, 362), (362, 363, 365, 364), (364, 365, 367, 366), (366, 367, 369, 368), (368, 369, 371, 370), (370, 371, 373, 372), (372, 373, 375, 374), (374, 375, 377, 376), (376, 377, 379, 378), (378, 379, 381, 380), (323, 321, 383, 381, 379, 377, 375, 373, 371, 369, 367, 365, 363, 361, 359, 357, 355, 353, 351, 349, 347, 345, 343, 341, 339, 337, 335, 333, 331, 329, 327, 325), (380, 381, 383, 382), (382, 383, 321, 320), (320, 322, 324, 326, 328, 330, 332, 334, 336, 338, 340, 342, 344, 346, 348, 350, 352, 354, 356, 358, 360, 362, 364, 366, 368, 370, 372, 374, 376, 378, 380, 382), (384, 385, 387, 386), (386, 387, 389, 388), (388, 389, 391, 390), (390, 391, 393, 392), (392, 393, 395, 394), (394, 395, 397, 396), (396, 397, 399, 398), (398, 399, 401, 400), (400, 401, 403, 402), (402, 403, 405, 404), (404, 405, 407, 406), (406, 407, 409, 408), (408, 409, 411, 410), (410, 411, 413, 412), (412, 413, 415, 414), (414, 415, 417, 416), (416, 417, 419, 418), (418, 419, 421, 420), (420, 421, 423, 422), (422, 423, 425, 424), (424, 425, 427, 426), (426, 427, 429, 428), (428, 429, 431, 430), (430, 431, 433, 432), (432, 433, 435, 434), (434, 435, 437, 436), (436, 437, 439, 438), (438, 439, 441, 440), (440, 441, 443, 442), (442, 443, 445, 444), (387, 385, 447, 445, 443, 441, 439, 437, 435, 433, 431, 429, 427, 425, 423, 421, 419, 417, 415, 413, 411, 409, 407, 405, 403, 401, 399, 397, 395, 393, 391, 389), (444, 445, 447, 446), (446, 447, 385, 384), (384, 386, 388, 390, 392, 394, 396, 398, 400, 402, 404, 406, 408, 410, 412, 414, 416, 418, 420, 422, 424, 426, 428, 430, 432, 434, 436, 438, 440, 442, 444, 446), (448, 449, 451, 450), (450, 451, 453, 452), (452, 453, 455, 454), (454, 455, 457, 456), (456, 457, 459, 458), (458, 459, 461, 460), (460, 461, 463, 462), (462, 463, 465, 464), (464, 465, 467, 466), (466, 467, 469, 468), (468, 469, 471, 470), (470, 471, 473, 472), (472, 473, 475, 474), (474, 475, 477, 476), (476, 477, 479, 478), (478, 479, 481, 480), (480, 481, 483, 482), (482, 483, 485, 484), (484, 485, 487, 486), (486, 487, 489, 488), (488, 489, 491, 490), (490, 491, 493, 492), (492, 493, 495, 494), (494, 495, 497, 496), (496, 497, 499, 498), (498, 499, 501, 500), (500, 501, 503, 502), (502, 503, 505, 504), (504, 505, 507, 506), (506, 507, 509, 508), (451, 449, 511, 509, 507, 505, 503, 501, 499, 497, 495, 493, 491, 489, 487, 485, 483, 481, 479, 477, 475, 473, 471, 469, 467, 465, 463, 461, 459, 457, 455, 453), (508, 509, 511, 510), (510, 511, 449, 448), (448, 450, 452, 454, 456, 458, 460, 462, 464, 466, 468, 470, 472, 474, 476, 478, 480, 482, 484, 486, 488, 490, 492, 494, 496, 498, 500, 502, 504, 506, 508, 510), (512, 513, 515, 514), (514, 515, 517, 516), (516, 517, 519, 518), (518, 519, 521, 520), (520, 521, 523, 522), (522, 523, 525, 524), (524, 525, 527, 526), (526, 527, 529, 528), (528, 529, 531, 530), (530, 531, 533, 532), (532, 533, 535, 534), (534, 535, 537, 536), (536, 537, 539, 538), (538, 539, 541, 540), (540, 541, 543, 542), (542, 543, 545, 544), (544, 545, 547, 546), (546, 547, 549, 548), (548, 549, 551, 550), (550, 551, 553, 552), (552, 553, 555, 554), (554, 555, 557, 556), (556, 557, 559, 558), (558, 559, 561, 560), (560, 561, 563, 562), (562, 563, 565, 564), (564, 565, 567, 566), (566, 567, 569, 568), (568, 569, 571, 570), (570, 571, 573, 572), (515, 513, 575, 573, 571, 569, 567, 565, 563, 561, 559, 557, 555, 553, 551, 549, 547, 545, 543, 541, 539, 537, 535, 533, 531, 529, 527, 525, 523, 521, 519, 517), (572, 573, 575, 574), (574, 575, 513, 512), (512, 514, 516, 518, 520, 522, 524, 526, 528, 530, 532, 534, 536, 538, 540, 542, 544, 546, 548, 550, 552, 554, 556, 558, 560, 562, 564, 566, 568, 570, 572, 574), (576, 577, 579, 578), (578, 579, 581, 580), (580, 581, 583, 582), (582, 583, 585, 584), (584, 585, 587, 586), (586, 587, 589, 588), (588, 589, 591, 590), (590, 591, 593, 592), (592, 593, 595, 594), (594, 595, 597, 596), (596, 597, 599, 598), (598, 599, 601, 600), (600, 601, 603, 602), (602, 603, 605, 604), (604, 605, 607, 606), (606, 607, 609, 608), (608, 609, 611, 610), (610, 611, 613, 612), (612, 613, 615, 614), (614, 615, 617, 616), (616, 617, 619, 618), (618, 619, 621, 620), (620, 621, 623, 622), (622, 623, 625, 624), (624, 625, 627, 626), (626, 627, 629, 628), (628, 629, 631, 630), (630, 631, 633, 632), (632, 633, 635, 634), (634, 635, 637, 636), (579, 577, 639, 637, 635, 633, 631, 629, 627, 625, 623, 621, 619, 617, 615, 613, 611, 609, 607, 605, 603, 601, 599, 597, 595, 593, 591, 589, 587, 585, 583, 581), (636, 637, 639, 638), (638, 639, 577, 576), (576, 578, 580, 582, 584, 586, 588, 590, 592, 594, 596, 598, 600, 602, 604, 606, 608, 610, 612, 614, 616, 618, 620, 622, 624, 626, 628, 630, 632, 634, 636, 638), (640, 641, 643, 642), (642, 643, 645, 644), (644, 645, 647, 646), (646, 647, 649, 648), (648, 649, 651, 650), (650, 651, 653, 652), (652, 653, 655, 654), (654, 655, 657, 656), (656, 657, 659, 658), (658, 659, 661, 660), (660, 661, 663, 662), (662, 663, 665, 664), (664, 665, 667, 666), (666, 667, 669, 668), (668, 669, 671, 670), (670, 671, 673, 672), (672, 673, 675, 674), (674, 675, 677, 676), (676, 677, 679, 678), (678, 679, 681, 680), (680, 681, 683, 682), (682, 683, 685, 684), (684, 685, 687, 686), (686, 687, 689, 688), (688, 689, 691, 690), (690, 691, 693, 692), (692, 693, 695, 694), (694, 695, 697, 696), (696, 697, 699, 698), (698, 699, 701, 700), (643, 641, 703, 701, 699, 697, 695, 693, 691, 689, 687, 685, 683, 681, 679, 677, 675, 673, 671, 669, 667, 665, 663, 661, 659, 657, 655, 653, 651, 649, 647, 645), (700, 701, 703, 702), (702, 703, 641, 640), (640, 642, 644, 646, 648, 650, 652, 654, 656, 658, 660, 662, 664, 666, 668, 670, 672, 674, 676, 678, 680, 682, 684, 686, 688, 690, 692, 694, 696, 698, 700, 702), (704, 705, 707, 706), (706, 707, 709, 708), (708, 709, 711, 710), (710, 711, 713, 712), (712, 713, 715, 714), (714, 715, 717, 716), (716, 717, 719, 718), (718, 719, 721, 720), (720, 721, 723, 722), (722, 723, 725, 724), (724, 725, 727, 726), (726, 727, 729, 728), (728, 729, 731, 730), (730, 731, 733, 732), (732, 733, 735, 734), (734, 735, 737, 736), (736, 737, 739, 738), (738, 739, 741, 740), (740, 741, 743, 742), (742, 743, 745, 744), (744, 745, 747, 746), (746, 747, 749, 748), (748, 749, 751, 750), (750, 751, 753, 752), (752, 753, 755, 754), (754, 755, 757, 756), (756, 757, 759, 758), (758, 759, 761, 760), (760, 761, 763, 762), (762, 763, 765, 764), (707, 705, 767, 765, 763, 761, 759, 757, 755, 753, 751, 749, 747, 745, 743, 741, 739, 737, 735, 733, 731, 729, 727, 725, 723, 721, 719, 717, 715, 713, 711, 709), (764, 765, 767, 766), (766, 767, 705, 704), (704, 706, 708, 710, 712, 714, 716, 718, 720, 722, 724, 726, 728, 730, 732, 734, 736, 738, 740, 742, 744, 746, 748, 750, 752, 754, 756, 758, 760, 762, 764, 766), (768, 769, 771, 770), (770, 771, 773, 772), (772, 773, 775, 774), (774, 775, 777, 776), (776, 777, 779, 778), (778, 779, 781, 780), (780, 781, 783, 782), (782, 783, 785, 784), (784, 785, 787, 786), (786, 787, 789, 788), (788, 789, 791, 790), (790, 791, 793, 792), (792, 793, 795, 794), (794, 795, 797, 796), (796, 797, 799, 798), (798, 799, 801, 800), (800, 801, 803, 802), (802, 803, 805, 804), (804, 805, 807, 806), (806, 807, 809, 808), (808, 809, 811, 810), (810, 811, 813, 812), (812, 813, 815, 814), (814, 815, 817, 816), (816, 817, 819, 818), (818, 819, 821, 820), (820, 821, 823, 822), (822, 823, 825, 824), (824, 825, 827, 826), (826, 827, 829, 828), (771, 769, 831, 829, 827, 825, 823, 821, 819, 817, 815, 813, 811, 809, 807, 805, 803, 801, 799, 797, 795, 793, 791, 789, 787, 785, 783, 781, 779, 777, 775, 773), (828, 829, 831, 830), (830, 831, 769, 768), (768, 770, 772, 774, 776, 778, 780, 782, 784, 786, 788, 790, 792, 794, 796, 798, 800, 802, 804, 806, 808, 810, 812, 814, 816, 818, 820, 822, 824, 826, 828, 830), (832, 833, 835, 834), (834, 835, 837, 836), (836, 837, 839, 838), (838, 839, 841, 840), (840, 841, 843, 842), (842, 843, 845, 844), (844, 845, 847, 846), (846, 847, 849, 848), (848, 849, 851, 850), (850, 851, 853, 852), (852, 853, 855, 854), (854, 855, 857, 856), (856, 857, 859, 858), (858, 859, 861, 860), (860, 861, 863, 862), (862, 863, 865, 864), (864, 865, 867, 866), (866, 867, 869, 868), (868, 869, 871, 870), (870, 871, 873, 872), (872, 873, 875, 874), (874, 875, 877, 876), (876, 877, 879, 878), (878, 879, 881, 880), (880, 881, 883, 882), (882, 883, 885, 884), (884, 885, 887, 886), (886, 887, 889, 888), (888, 889, 891, 890), (890, 891, 893, 892), (835, 833, 895, 893, 891, 889, 887, 885, 883, 881, 879, 877, 875, 873, 871, 869, 867, 865, 863, 861, 859, 857, 855, 853, 851, 849, 847, 845, 843, 841, 839, 837), (892, 893, 895, 894), (894, 895, 833, 832), (832, 834, 836, 838, 840, 842, 844, 846, 848, 850, 852, 854, 856, 858, 860, 862, 864, 866, 868, 870, 872, 874, 876, 878, 880, 882, 884, 886, 888, 890, 892, 894), (896, 897, 899, 898), (898, 899, 901, 900), (900, 901, 903, 902), (902, 903, 905, 904), (904, 905, 907, 906), (906, 907, 909, 908), (908, 909, 911, 910), (910, 911, 913, 912), (912, 913, 915, 914), (914, 915, 917, 916), (916, 917, 919, 918), (918, 919, 921, 920), (920, 921, 923, 922), (922, 923, 925, 924), (924, 925, 927, 926), (926, 927, 929, 928), (928, 929, 931, 930), (930, 931, 933, 932), (932, 933, 935, 934), (934, 935, 937, 936), (936, 937, 939, 938), (938, 939, 941, 940), (940, 941, 943, 942), (942, 943, 945, 944), (944, 945, 947, 946), (946, 947, 949, 948), (948, 949, 951, 950), (950, 951, 953, 952), (952, 953, 955, 954), (954, 955, 957, 956), (899, 897, 959, 957, 955, 953, 951, 949, 947, 945, 943, 941, 939, 937, 935, 933, 931, 929, 927, 925, 923, 921, 919, 917, 915, 913, 911, 909, 907, 905, 903, 901), (956, 957, 959, 958), (958, 959, 897, 896), (896, 898, 900, 902, 904, 906, 908, 910, 912, 914, 916, 918, 920, 922, 924, 926, 928, 930, 932, 934, 936, 938, 940, 942, 944, 946, 948, 950, 952, 954, 956, 958), (960, 961, 963, 962), (962, 963, 965, 964), (964, 965, 967, 966), (966, 967, 969, 968), (968, 969, 971, 970), (970, 971, 973, 972), (972, 973, 975, 974), (974, 975, 977, 976), (976, 977, 979, 978), (978, 979, 981, 980), (980, 981, 983, 982), (982, 983, 985, 984), (984, 985, 987, 986), (986, 987, 989, 988), (988, 989, 991, 990), (990, 991, 993, 992), (992, 993, 995, 994), (994, 995, 997, 996), (996, 997, 999, 998), (998, 999, 1001, 1000), (1000, 1001, 1003, 1002), (1002, 1003, 1005, 1004), (1004, 1005, 1007, 1006), (1006, 1007, 1009, 1008), (1008, 1009, 1011, 1010), (1010, 1011, 1013, 1012), (1012, 1013, 1015, 1014), (1014, 1015, 1017, 1016), (1016, 1017, 1019, 1018), (1018, 1019, 1021, 1020), (963, 961, 1023, 1021, 1019, 1017, 1015, 1013, 1011, 1009, 1007, 1005, 1003, 1001, 999, 997, 995, 993, 991, 989, 987, 985, 983, 981, 979, 977, 975, 973, 971, 969, 967, 965), (1020, 1021, 1023, 1022), (1022, 1023, 961, 960), (960, 962, 964, 966, 968, 970, 972, 974, 976, 978, 980, 982, 984, 986, 988, 990, 992, 994, 996, 998, 1000, 1002, 1004, 1006, 1008, 1010, 1012, 1014, 1016, 1018, 1020, 1022), (1024, 1025, 1027, 1026), (1026, 1027, 1029, 1028), (1028, 1029, 1031, 1030), (1030, 1031, 1033, 1032), (1032, 1033, 1035, 1034), (1034, 1035, 1037, 1036), (1036, 1037, 1039, 1038), (1038, 1039, 1041, 1040), (1040, 1041, 1043, 1042), (1042, 1043, 1045, 1044), (1044, 1045, 1047, 1046), (1046, 1047, 1049, 1048), (1048, 1049, 1051, 1050), (1050, 1051, 1053, 1052), (1052, 1053, 1055, 1054), (1054, 1055, 1057, 1056), (1056, 1057, 1059, 1058), (1058, 1059, 1061, 1060), (1060, 1061, 1063, 1062), (1062, 1063, 1065, 1064), (1064, 1065, 1067, 1066), (1066, 1067, 1069, 1068), (1068, 1069, 1071, 1070), (1070, 1071, 1073, 1072), (1072, 1073, 1075, 1074), (1074, 1075, 1077, 1076), (1076, 1077, 1079, 1078), (1078, 1079, 1081, 1080), (1080, 1081, 1083, 1082), (1082, 1083, 1085, 1084), (1027, 1025, 1087, 1085, 1083, 1081, 1079, 1077, 1075, 1073, 1071, 1069, 1067, 1065, 1063, 1061, 1059, 1057, 1055, 1053, 1051, 1049, 1047, 1045, 1043, 1041, 1039, 1037, 1035, 1033, 1031, 1029), (1084, 1085, 1087, 1086), (1086, 1087, 1025, 1024), (1024, 1026, 1028, 1030, 1032, 1034, 1036, 1038, 1040, 1042, 1044, 1046, 1048, 1050, 1052, 1054, 1056, 1058, 1060, 1062, 1064, 1066, 1068, 1070, 1072, 1074, 1076, 1078, 1080, 1082, 1084, 1086), (1088, 1089, 1091, 1090), (1090, 1091, 1093, 1092), (1092, 1093, 1095, 1094), (1094, 1095, 1097, 1096), (1096, 1097, 1099, 1098), (1098, 1099, 1101, 1100), (1100, 1101, 1103, 1102), (1102, 1103, 1105, 1104), (1104, 1105, 1107, 1106), (1106, 1107, 1109, 1108), (1108, 1109, 1111, 1110), (1110, 1111, 1113, 1112), (1112, 1113, 1115, 1114), (1114, 1115, 1117, 1116), (1116, 1117, 1119, 1118), (1118, 1119, 1121, 1120), (1120, 1121, 1123, 1122), (1122, 1123, 1125, 1124), (1124, 1125, 1127, 1126), (1126, 1127, 1129, 1128), (1128, 1129, 1131, 1130), (1130, 1131, 1133, 1132), (1132, 1133, 1135, 1134), (1134, 1135, 1137, 1136), (1136, 1137, 1139, 1138), (1138, 1139, 1141, 1140), (1140, 1141, 1143, 1142), (1142, 1143, 1145, 1144), (1144, 1145, 1147, 1146), (1146, 1147, 1149, 1148), (1091, 1089, 1151, 1149, 1147, 1145, 1143, 1141, 1139, 1137, 1135, 1133, 1131, 1129, 1127, 1125, 1123, 1121, 1119, 1117, 1115, 1113, 1111, 1109, 1107, 1105, 1103, 1101, 1099, 1097, 1095, 1093), (1148, 1149, 1151, 1150), (1150, 1151, 1089, 1088), (1088, 1090, 1092, 1094, 1096, 1098, 1100, 1102, 1104, 1106, 1108, 1110, 1112, 1114, 1116, 1118, 1120, 1122, 1124, 1126, 1128, 1130, 1132, 1134, 1136, 1138, 1140, 1142, 1144, 1146, 1148, 1150), (1152, 1153, 1155, 1154), (1154, 1155, 1157, 1156), (1156, 1157, 1159, 1158), (1158, 1159, 1161, 1160), (1160, 1161, 1163, 1162), (1162, 1163, 1165, 1164), (1164, 1165, 1167, 1166), (1166, 1167, 1169, 1168), (1168, 1169, 1171, 1170), (1170, 1171, 1173, 1172), (1172, 1173, 1175, 1174), (1174, 1175, 1177, 1176), (1176, 1177, 1179, 1178), (1178, 1179, 1181, 1180), (1180, 1181, 1183, 1182), (1182, 1183, 1185, 1184), (1184, 1185, 1187, 1186), (1186, 1187, 1189, 1188), (1188, 1189, 1191, 1190), (1190, 1191, 1193, 1192), (1192, 1193, 1195, 1194), (1194, 1195, 1197, 1196), (1196, 1197, 1199, 1198), (1198, 1199, 1201, 1200), (1200, 1201, 1203, 1202), (1202, 1203, 1205, 1204), (1204, 1205, 1207, 1206), (1206, 1207, 1209, 1208), (1208, 1209, 1211, 1210), (1210, 1211, 1213, 1212), (1155, 1153, 1215, 1213, 1211, 1209, 1207, 1205, 1203, 1201, 1199, 1197, 1195, 1193, 1191, 1189, 1187, 1185, 1183, 1181, 1179, 1177, 1175, 1173, 1171, 1169, 1167, 1165, 1163, 1161, 1159, 1157), (1212, 1213, 1215, 1214), (1214, 1215, 1153, 1152), (1152, 1154, 1156, 1158, 1160, 1162, 1164, 1166, 1168, 1170, 1172, 1174, 1176, 1178, 1180, 1182, 1184, 1186, 1188, 1190, 1192, 1194, 1196, 1198, 1200, 1202, 1204, 1206, 1208, 1210, 1212, 1214), (1216, 1217, 1219, 1218), (1218, 1219, 1221, 1220), (1220, 1221, 1223, 1222), (1222, 1223, 1225, 1224), (1224, 1225, 1227, 1226), (1226, 1227, 1229, 1228), (1228, 1229, 1231, 1230), (1230, 1231, 1233, 1232), (1232, 1233, 1235, 1234), (1234, 1235, 1237, 1236), (1236, 1237, 1239, 1238), (1238, 1239, 1241, 1240), (1240, 1241, 1243, 1242), (1242, 1243, 1245, 1244), (1244, 1245, 1247, 1246), (1246, 1247, 1249, 1248), (1248, 1249, 1251, 1250), (1250, 1251, 1253, 1252), (1252, 1253, 1255, 1254), (1254, 1255, 1257, 1256), (1256, 1257, 1259, 1258), (1258, 1259, 1261, 1260), (1260, 1261, 1263, 1262), (1262, 1263, 1265, 1264), (1264, 1265, 1267, 1266), (1266, 1267, 1269, 1268), (1268, 1269, 1271, 1270), (1270, 1271, 1273, 1272), (1272, 1273, 1275, 1274), (1274, 1275, 1277, 1276), (1219, 1217, 1279, 1277, 1275, 1273, 1271, 1269, 1267, 1265, 1263, 1261, 1259, 1257, 1255, 1253, 1251, 1249, 1247, 1245, 1243, 1241, 1239, 1237, 1235, 1233, 1231, 1229, 1227, 1225, 1223, 1221), (1276, 1277, 1279, 1278), (1278, 1279, 1217, 1216), (1216, 1218, 1220, 1222, 1224, 1226, 1228, 1230, 1232, 1234, 1236, 1238, 1240, 1242, 1244, 1246, 1248, 1250, 1252, 1254, 1256, 1258, 1260, 1262, 1264, 1266, 1268, 1270, 1272, 1274, 1276, 1278)])
me_cylinder_001.use_remesh_preserve_volume = False
me_cylinder_001.use_remesh_preserve_attributes = False
me_cylinder_001.use_mirror_vertex_groups = False
me_cylinder_001.update()
me_cube_004 = bpy.data.meshes.new('Cube.004')
me_cube_004.from_pydata([(-1.0, -1.0, -1.0), (-1.0, -1.0, 1.0), (-1.0, 1.0, -1.0), (-1.0, 1.0, 1.0), (1.0, -1.0, -1.0), (1.0, -1.0, 1.0), (1.0, 1.0, -1.0), (1.0, 1.0, 1.0), (-0.9329, -0.8644, 1.0), (-0.9329, -0.8644, -1.0), (0.9329, -0.8644, 1.0), (0.9329, -0.8644, -1.0), (-0.9329, 0.8644, 1.0), (-0.9329, 0.8644, -1.0), (0.9329, 0.8644, 1.0), (0.9329, 0.8644, -1.0)], [], [(0, 1, 3, 2), (2, 3, 7, 6), (6, 7, 5, 4), (4, 5, 1, 0), (2, 6, 15, 13, 9, 0), (7, 14, 10, 8, 1, 5), (0, 9, 11, 15, 6, 4), (1, 8, 12, 14, 7, 3), (12, 13, 15, 14), (12, 8, 9, 13), (10, 11, 9, 8), (10, 14, 15, 11)])
me_cube_004.use_remesh_preserve_volume = False
me_cube_004.use_remesh_preserve_attributes = False
me_cube_004.use_mirror_vertex_groups = False
me_cube_004.update()
me_cube_001 = bpy.data.meshes.new('Cube.001')
me_cube_001.from_pydata([(-1.0, -1.0, -1.0), (-1.0, -1.0, 1.0), (-1.0, 1.0, -1.0), (-1.0, 1.0, 1.0), (1.0, -1.0, -1.0), (1.0, -1.0, 1.0), (1.0, 1.0, -1.0), (1.0, 1.0, 1.0)], [], [(0, 1, 3, 2), (2, 3, 7, 6), (6, 7, 5, 4), (4, 5, 1, 0), (2, 6, 4, 0), (7, 3, 1, 5)])
me_cube_001.use_remesh_preserve_volume = False
me_cube_001.use_remesh_preserve_attributes = False
me_cube_001.use_mirror_vertex_groups = False
me_cube_001.update()
me_cylinder = bpy.data.meshes.new('Cylinder')
me_cylinder.from_pydata([(-15.69, 8.989, -1.0), (-15.69, 8.989, 1.0), (-15.49, 8.969, -1.0), (-15.49, 8.969, 1.0), (-15.3, 8.913, -1.0), (-15.3, 8.913, 1.0), (-15.13, 8.82, -1.0), (-15.13, 8.82, 1.0), (-14.98, 8.696, -1.0), (-14.98, 8.696, 1.0), (-14.86, 8.544, -1.0), (-14.86, 8.544, 1.0), (-14.76, 8.371, -1.0), (-14.76, 8.371, 1.0), (-14.71, 8.184, -1.0), (-14.71, 8.184, 1.0), (-14.69, 7.989, -1.0), (-14.69, 7.989, 1.0), (-14.71, 7.794, -1.0), (-14.71, 7.794, 1.0), (-14.76, 7.606, -1.0), (-14.76, 7.606, 1.0), (-14.86, 7.433, -1.0), (-14.86, 7.433, 1.0), (-14.98, 7.282, -1.0), (-14.98, 7.282, 1.0), (-15.13, 7.157, -1.0), (-15.13, 7.157, 1.0), (-15.3, 7.065, -1.0), (-15.3, 7.065, 1.0), (-15.49, 7.008, -1.0), (-15.49, 7.008, 1.0), (-15.69, 6.989, -1.0), (-15.69, 6.989, 1.0), (-15.88, 7.008, -1.0), (-15.88, 7.008, 1.0), (-16.07, 7.065, -1.0), (-16.07, 7.065, 1.0), (-16.24, 7.157, -1.0), (-16.24, 7.157, 1.0), (-16.39, 7.282, -1.0), (-16.39, 7.282, 1.0), (-16.52, 7.433, -1.0), (-16.52, 7.433, 1.0), (-16.61, 7.606, -1.0), (-16.61, 7.606, 1.0), (-16.67, 7.794, -1.0), (-16.67, 7.794, 1.0), (-16.69, 7.989, -1.0), (-16.69, 7.989, 1.0), (-16.67, 8.184, -1.0), (-16.67, 8.184, 1.0), (-16.61, 8.371, -1.0), (-16.61, 8.371, 1.0), (-16.52, 8.544, -1.0), (-16.52, 8.544, 1.0), (-16.39, 8.696, -1.0), (-16.39, 8.696, 1.0), (-16.24, 8.82, -1.0), (-16.24, 8.82, 1.0), (-16.07, 8.913, -1.0), (-16.07, 8.913, 1.0), (-15.88, 8.969, -1.0), (-15.88, 8.969, 1.0), (15.69, 8.989, -1.0), (15.69, 8.989, 1.0), (15.49, 8.969, -1.0), (15.49, 8.969, 1.0), (15.3, 8.913, -1.0), (15.3, 8.913, 1.0), (15.13, 8.82, -1.0), (15.13, 8.82, 1.0), (14.98, 8.696, -1.0), (14.98, 8.696, 1.0), (14.86, 8.544, -1.0), (14.86, 8.544, 1.0), (14.76, 8.371, -1.0), (14.76, 8.371, 1.0), (14.71, 8.184, -1.0), (14.71, 8.184, 1.0), (14.69, 7.989, -1.0), (14.69, 7.989, 1.0), (14.71, 7.794, -1.0), (14.71, 7.794, 1.0), (14.76, 7.606, -1.0), (14.76, 7.606, 1.0), (14.86, 7.433, -1.0), (14.86, 7.433, 1.0), (14.98, 7.282, -1.0), (14.98, 7.282, 1.0), (15.13, 7.157, -1.0), (15.13, 7.157, 1.0), (15.3, 7.065, -1.0), (15.3, 7.065, 1.0), (15.49, 7.008, -1.0), (15.49, 7.008, 1.0), (15.69, 6.989, -1.0), (15.69, 6.989, 1.0), (15.88, 7.008, -1.0), (15.88, 7.008, 1.0), (16.07, 7.065, -1.0), (16.07, 7.065, 1.0), (16.24, 7.157, -1.0), (16.24, 7.157, 1.0), (16.39, 7.282, -1.0), (16.39, 7.282, 1.0), (16.52, 7.433, -1.0), (16.52, 7.433, 1.0), (16.61, 7.606, -1.0), (16.61, 7.606, 1.0), (16.67, 7.794, -1.0), (16.67, 7.794, 1.0), (16.69, 7.989, -1.0), (16.69, 7.989, 1.0), (16.67, 8.184, -1.0), (16.67, 8.184, 1.0), (16.61, 8.371, -1.0), (16.61, 8.371, 1.0), (16.52, 8.544, -1.0), (16.52, 8.544, 1.0), (16.39, 8.696, -1.0), (16.39, 8.696, 1.0), (16.24, 8.82, -1.0), (16.24, 8.82, 1.0), (16.07, 8.913, -1.0), (16.07, 8.913, 1.0), (15.88, 8.969, -1.0), (15.88, 8.969, 1.0), (-15.69, -8.989, -1.0), (-15.69, -8.989, 1.0), (-15.49, -8.969, -1.0), (-15.49, -8.969, 1.0), (-15.3, -8.913, -1.0), (-15.3, -8.913, 1.0), (-15.13, -8.82, -1.0), (-15.13, -8.82, 1.0), (-14.98, -8.696, -1.0), (-14.98, -8.696, 1.0), (-14.86, -8.544, -1.0), (-14.86, -8.544, 1.0), (-14.76, -8.371, -1.0), (-14.76, -8.371, 1.0), (-14.71, -8.184, -1.0), (-14.71, -8.184, 1.0), (-14.69, -7.989, -1.0), (-14.69, -7.989, 1.0), (-14.71, -7.794, -1.0), (-14.71, -7.794, 1.0), (-14.76, -7.606, -1.0), (-14.76, -7.606, 1.0), (-14.86, -7.433, -1.0), (-14.86, -7.433, 1.0), (-14.98, -7.282, -1.0), (-14.98, -7.282, 1.0), (-15.13, -7.157, -1.0), (-15.13, -7.157, 1.0), (-15.3, -7.065, -1.0), (-15.3, -7.065, 1.0), (-15.49, -7.008, -1.0), (-15.49, -7.008, 1.0), (-15.69, -6.989, -1.0), (-15.69, -6.989, 1.0), (-15.88, -7.008, -1.0), (-15.88, -7.008, 1.0), (-16.07, -7.065, -1.0), (-16.07, -7.065, 1.0), (-16.24, -7.157, -1.0), (-16.24, -7.157, 1.0), (-16.39, -7.282, -1.0), (-16.39, -7.282, 1.0), (-16.52, -7.433, -1.0), (-16.52, -7.433, 1.0), (-16.61, -7.606, -1.0), (-16.61, -7.606, 1.0), (-16.67, -7.794, -1.0), (-16.67, -7.794, 1.0), (-16.69, -7.989, -1.0), (-16.69, -7.989, 1.0), (-16.67, -8.184, -1.0), (-16.67, -8.184, 1.0), (-16.61, -8.371, -1.0), (-16.61, -8.371, 1.0), (-16.52, -8.544, -1.0), (-16.52, -8.544, 1.0), (-16.39, -8.696, -1.0), (-16.39, -8.696, 1.0), (-16.24, -8.82, -1.0), (-16.24, -8.82, 1.0), (-16.07, -8.913, -1.0), (-16.07, -8.913, 1.0), (-15.88, -8.969, -1.0), (-15.88, -8.969, 1.0), (15.69, -8.989, -1.0), (15.69, -8.989, 1.0), (15.49, -8.969, -1.0), (15.49, -8.969, 1.0), (15.3, -8.913, -1.0), (15.3, -8.913, 1.0), (15.13, -8.82, -1.0), (15.13, -8.82, 1.0), (14.98, -8.696, -1.0), (14.98, -8.696, 1.0), (14.86, -8.544, -1.0), (14.86, -8.544, 1.0), (14.76, -8.371, -1.0), (14.76, -8.371, 1.0), (14.71, -8.184, -1.0), (14.71, -8.184, 1.0), (14.69, -7.989, -1.0), (14.69, -7.989, 1.0), (14.71, -7.794, -1.0), (14.71, -7.794, 1.0), (14.76, -7.606, -1.0), (14.76, -7.606, 1.0), (14.86, -7.433, -1.0), (14.86, -7.433, 1.0), (14.98, -7.282, -1.0), (14.98, -7.282, 1.0), (15.13, -7.157, -1.0), (15.13, -7.157, 1.0), (15.3, -7.065, -1.0), (15.3, -7.065, 1.0), (15.49, -7.008, -1.0), (15.49, -7.008, 1.0), (15.69, -6.989, -1.0), (15.69, -6.989, 1.0), (15.88, -7.008, -1.0), (15.88, -7.008, 1.0), (16.07, -7.065, -1.0), (16.07, -7.065, 1.0), (16.24, -7.157, -1.0), (16.24, -7.157, 1.0), (16.39, -7.282, -1.0), (16.39, -7.282, 1.0), (16.52, -7.433, -1.0), (16.52, -7.433, 1.0), (16.61, -7.606, -1.0), (16.61, -7.606, 1.0), (16.67, -7.794, -1.0), (16.67, -7.794, 1.0), (16.69, -7.989, -1.0), (16.69, -7.989, 1.0), (16.67, -8.184, -1.0), (16.67, -8.184, 1.0), (16.61, -8.371, -1.0), (16.61, -8.371, 1.0), (16.52, -8.544, -1.0), (16.52, -8.544, 1.0), (16.39, -8.696, -1.0), (16.39, -8.696, 1.0), (16.24, -8.82, -1.0), (16.24, -8.82, 1.0), (16.07, -8.913, -1.0), (16.07, -8.913, 1.0), (15.88, -8.969, -1.0), (15.88, -8.969, 1.0)], [], [(0, 1, 3, 2), (2, 3, 5, 4), (4, 5, 7, 6), (6, 7, 9, 8), (8, 9, 11, 10), (10, 11, 13, 12), (12, 13, 15, 14), (14, 15, 17, 16), (16, 17, 19, 18), (18, 19, 21, 20), (20, 21, 23, 22), (22, 23, 25, 24), (24, 25, 27, 26), (26, 27, 29, 28), (28, 29, 31, 30), (30, 31, 33, 32), (32, 33, 35, 34), (34, 35, 37, 36), (36, 37, 39, 38), (38, 39, 41, 40), (40, 41, 43, 42), (42, 43, 45, 44), (44, 45, 47, 46), (46, 47, 49, 48), (48, 49, 51, 50), (50, 51, 53, 52), (52, 53, 55, 54), (54, 55, 57, 56), (56, 57, 59, 58), (58, 59, 61, 60), (3, 1, 63, 61, 59, 57, 55, 53, 51, 49, 47, 45, 43, 41, 39, 37, 35, 33, 31, 29, 27, 25, 23, 21, 19, 17, 15, 13, 11, 9, 7, 5), (60, 61, 63, 62), (62, 63, 1, 0), (0, 2, 4, 6, 8, 10, 12, 14, 16, 18, 20, 22, 24, 26, 28, 30, 32, 34, 36, 38, 40, 42, 44, 46, 48, 50, 52, 54, 56, 58, 60, 62), (64, 66, 67, 65), (66, 68, 69, 67), (68, 70, 71, 69), (70, 72, 73, 71), (72, 74, 75, 73), (74, 76, 77, 75), (76, 78, 79, 77), (78, 80, 81, 79), (80, 82, 83, 81), (82, 84, 85, 83), (84, 86, 87, 85), (86, 88, 89, 87), (88, 90, 91, 89), (90, 92, 93, 91), (92, 94, 95, 93), (94, 96, 97, 95), (96, 98, 99, 97), (98, 100, 101, 99), (100, 102, 103, 101), (102, 104, 105, 103), (104, 106, 107, 105), (106, 108, 109, 107), (108, 110, 111, 109), (110, 112, 113, 111), (112, 114, 115, 113), (114, 116, 117, 115), (116, 118, 119, 117), (118, 120, 121, 119), (120, 122, 123, 121), (122, 124, 125, 123), (67, 69, 71, 73, 75, 77, 79, 81, 83, 85, 87, 89, 91, 93, 95, 97, 99, 101, 103, 105, 107, 109, 111, 113, 115, 117, 119, 121, 123, 125, 127, 65), (124, 126, 127, 125), (126, 64, 65, 127), (64, 126, 124, 122, 120, 118, 116, 114, 112, 110, 108, 106, 104, 102, 100, 98, 96, 94, 92, 90, 88, 86, 84, 82, 80, 78, 76, 74, 72, 70, 68, 66), (128, 130, 131, 129), (130, 132, 133, 131), (132, 134, 135, 133), (134, 136, 137, 135), (136, 138, 139, 137), (138, 140, 141, 139), (140, 142, 143, 141), (142, 144, 145, 143), (144, 146, 147, 145), (146, 148, 149, 147), (148, 150, 151, 149), (150, 152, 153, 151), (152, 154, 155, 153), (154, 156, 157, 155), (156, 158, 159, 157), (158, 160, 161, 159), (160, 162, 163, 161), (162, 164, 165, 163), (164, 166, 167, 165), (166, 168, 169, 167), (168, 170, 171, 169), (170, 172, 173, 171), (172, 174, 175, 173), (174, 176, 177, 175), (176, 178, 179, 177), (178, 180, 181, 179), (180, 182, 183, 181), (182, 184, 185, 183), (184, 186, 187, 185), (186, 188, 189, 187), (131, 133, 135, 137, 139, 141, 143, 145, 147, 149, 151, 153, 155, 157, 159, 161, 163, 165, 167, 169, 171, 173, 175, 177, 179, 181, 183, 185, 187, 189, 191, 129), (188, 190, 191, 189), (190, 128, 129, 191), (128, 190, 188, 186, 184, 182, 180, 178, 176, 174, 172, 170, 168, 166, 164, 162, 160, 158, 156, 154, 152, 150, 148, 146, 144, 142, 140, 138, 136, 134, 132, 130), (192, 193, 195, 194), (194, 195, 197, 196), (196, 197, 199, 198), (198, 199, 201, 200), (200, 201, 203, 202), (202, 203, 205, 204), (204, 205, 207, 206), (206, 207, 209, 208), (208, 209, 211, 210), (210, 211, 213, 212), (212, 213, 215, 214), (214, 215, 217, 216), (216, 217, 219, 218), (218, 219, 221, 220), (220, 221, 223, 222), (222, 223, 225, 224), (224, 225, 227, 226), (226, 227, 229, 228), (228, 229, 231, 230), (230, 231, 233, 232), (232, 233, 235, 234), (234, 235, 237, 236), (236, 237, 239, 238), (238, 239, 241, 240), (240, 241, 243, 242), (242, 243, 245, 244), (244, 245, 247, 246), (246, 247, 249, 248), (248, 249, 251, 250), (250, 251, 253, 252), (195, 193, 255, 253, 251, 249, 247, 245, 243, 241, 239, 237, 235, 233, 231, 229, 227, 225, 223, 221, 219, 217, 215, 213, 211, 209, 207, 205, 203, 201, 199, 197), (252, 253, 255, 254), (254, 255, 193, 192), (192, 194, 196, 198, 200, 202, 204, 206, 208, 210, 212, 214, 216, 218, 220, 222, 224, 226, 228, 230, 232, 234, 236, 238, 240, 242, 244, 246, 248, 250, 252, 254)])
me_cylinder.use_remesh_preserve_volume = False
me_cylinder.use_remesh_preserve_attributes = False
me_cylinder.use_mirror_vertex_groups = False
me_cylinder.update()

# ---- objects
ob_cylinder_002 = bpy.data.objects.new('Cylinder.002', me_cylinder_002)
ob_cylinder_001 = bpy.data.objects.new('Cylinder.001', me_cylinder_001)
ob_cube_002 = bpy.data.objects.new('Cube.002', me_cube_004)
ob_cube = bpy.data.objects.new('Cube', me_cube_001)
ob_cylinder = bpy.data.objects.new('Cylinder', me_cylinder)

# ---- transforms, parenting, visibility, modifiers, constraints
ob_cylinder_002.location = (3.004, -1.058, 2.701)
ob_cylinder_002.scale = (0.108, 0.108, -1.099)
ob_cylinder_002.lineart.crease_threshold = 0.0
ob_cylinder_001.location = (2.891, -1.489, 2.701)
ob_cylinder_001.scale = (0.108, 0.108, -1.099)
ob_cylinder_001.lineart.crease_threshold = 0.0
ob_cube_002.location = (0.0, 0.0, 3.87)
ob_cube_002.scale = (3.135, 1.69, 0.1298)
ob_cube_002.lineart.crease_threshold = 0.0
ob_cube.location = (0.0, 0.0, 1.582)
ob_cube.scale = (3.135, 1.69, 0.1298)
ob_cube.lineart.crease_threshold = 0.0
ob_cylinder.location = (0.0, 0.0, 0.7606)
ob_cylinder.scale = (0.1866, 0.1866, -0.7728)
ob_cylinder.lineart.crease_threshold = 0.0

# ---- collection membership
col_collection_1.objects.link(ob_cylinder_002)
col_collection_1.objects.link(ob_cylinder_001)
col_collection_1.objects.link(ob_cube_002)
col_collection_1.objects.link(ob_cube)
col_collection_1.objects.link(ob_cylinder)

# ---- scene / render settings (as saved in the file)
scene.frame_start = 1; scene.frame_end = 250; scene.frame_set(1)
scene.render.engine = 'BLENDER_EEVEE_NEXT'
scene.render.resolution_percentage = 50
scene.render.dither_intensity = 0.0
scene.cycles.use_denoising = False
scene.cycles.samples = 128
scene.cycles.sampling_pattern = 'TABULATED_SOBOL'
scene.cycles.light_sampling_threshold = 0.0
scene.cycles.use_adaptive_sampling = False
scene.cycles.use_light_tree = False
scene.cycles.blur_glossy = 0.0
scene.cycles.sample_clamp_indirect = 0.0
scene.view_settings.view_transform = 'Standard'
bpy.context.view_layer.update()

# ---- added for rendering (the .blend has no active camera and no usable light): camera, sun
cam_auto = bpy.data.cameras.new('AutoCamera')
cam_auto.lens = 50.0
cam_auto.sensor_width = 36.0
cam_auto.clip_end = 1000.0
ob_auto_camera = bpy.data.objects.new('AutoCamera', cam_auto)
scene.collection.objects.link(ob_auto_camera)
ob_auto_camera.location = (7.56513, -9.07816, 8.04621)
ob_auto_camera.rotation_euler = (1.09748, -7.21219e-08, 0.694738)
scene.camera = ob_auto_camera
light_auto_sun = bpy.data.lights.new('AutoSun', 'SUN')
light_auto_sun.energy = 3.0
light_auto_sun.angle = 0.0523599
ob_auto_sun = bpy.data.objects.new('AutoSun', light_auto_sun)
scene.collection.objects.link(ob_auto_sun)
ob_auto_sun.rotation_euler = (0.872665, 0.174533, 0.523599)
bpy.context.view_layer.update()
